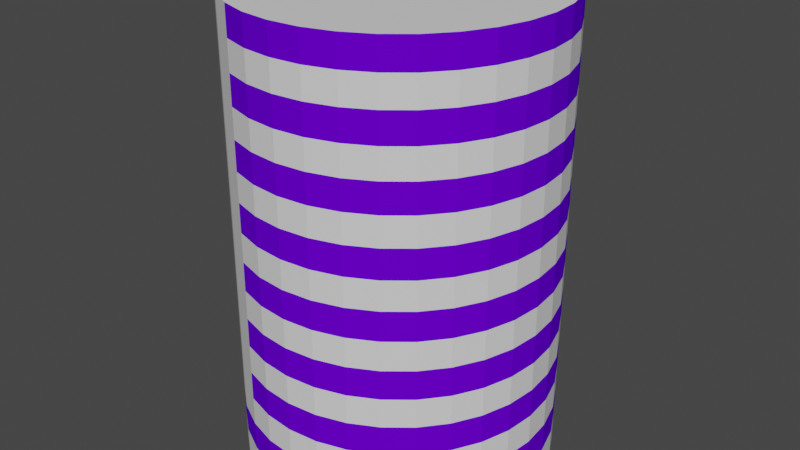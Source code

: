 # Source: tower1.blend  (saved by Blender 2.80.75; exported with 4.5.12 LTS)
import bpy
from mathutils import Matrix  # noqa: F401  (used for matrix-valued properties, if any)

bpy.ops.wm.read_factory_settings(use_empty=True)
scene = bpy.context.scene
scene.name = 'Scene'

# ---- collections
col_collection = bpy.data.collections.new('Collection'); scene.collection.children.link(col_collection)

# ---- materials (node trees are filled in below, after node groups)
mat_material_001 = bpy.data.materials.new('Material.001')
mat_material_001.use_transparent_shadow = False
mat_material_002 = bpy.data.materials.new('Material.002')
mat_material_002.use_transparent_shadow = False
mat_material_002.diffuse_color = (0.1311, 0.0, 0.8, 1.0)

# ---- material node trees
mat_material_001.use_nodes = True; mat_material_001.node_tree.nodes.clear()
_N = mat_material_001.node_tree.nodes; _L = mat_material_001.node_tree.links
n0 = _N.new('ShaderNodeOutputMaterial'); n0.name = 'Material Output'; n0.location = (300, 300)
n1 = _N.new('ShaderNodeBsdfPrincipled'); n1.name = 'Principled BSDF'; n1.location = (10, 300)
n1.distribution = 'GGX'
n1.subsurface_method = 'BURLEY'
n1.inputs[3].default_value = 1.45
n1.inputs[27].default_value = (0.0, 0.0, 0.0, 1.0)
n1.inputs[28].default_value = 1.0
_L.new(n1.outputs[0], n0.inputs[0])
n0.is_active_output = True

# ---- world
world_world = bpy.data.worlds.new('World'); scene.world = world_world
world_world.use_nodes = True; world_world.node_tree.nodes.clear()
_N = world_world.node_tree.nodes; _L = world_world.node_tree.links
n0 = _N.new('ShaderNodeOutputWorld'); n0.name = 'World Output'; n0.location = (300, 300)
n1 = _N.new('ShaderNodeBackground'); n1.name = 'Background'; n1.location = (10, 300)
n1.inputs[0].default_value = (0.05088, 0.05088, 0.05088, 1.0)
_L.new(n1.outputs[0], n0.inputs[0])
n0.is_active_output = True
world_world.color = (0.05088, 0.05088, 0.05088)
world_world.use_sun_shadow = False
world_world.sun_shadow_jitter_overblur = 0.0

# ---- meshes
me_cylinder = bpy.data.meshes.new('Cylinder')
me_cylinder.from_pydata([(0.0, 6.0, -9.0), (0.0, 6.0, 9.0), (1.171, 5.885, -9.0), (1.171, 5.885, 9.0), (2.296, 5.543, -9.0), (2.296, 5.543, 9.0), (3.333, 4.989, -9.0), (3.333, 4.989, 9.0), (4.243, 4.243, -9.0), (4.243, 4.243, 9.0), (4.989, 3.333, -9.0), (4.989, 3.333, 9.0), (5.543, 2.296, -9.0), (5.543, 2.296, 9.0), (5.885, 1.171, -9.0), (5.885, 1.171, 9.0), (6.0, 4.53e-07, -9.0), (6.0, 4.53e-07, 9.0), (5.885, -1.171, -9.0), (5.885, -1.171, 9.0), (5.543, -2.296, -9.0), (5.543, -2.296, 9.0), (4.989, -3.333, -9.0), (4.989, -3.333, 9.0), (4.243, -4.243, -9.0), (4.243, -4.243, 9.0), (3.333, -4.989, -9.0), (3.333, -4.989, 9.0), (2.296, -5.543, -9.0), (2.296, -5.543, 9.0), (1.171, -5.885, -9.0), (1.171, -5.885, 9.0), (-1.955e-06, -6.0, -9.0), (-1.955e-06, -6.0, 9.0), (-1.171, -5.885, -9.0), (-1.171, -5.885, 9.0), (-2.296, -5.543, -9.0), (-2.296, -5.543, 9.0), (-3.333, -4.989, -9.0), (-3.333, -4.989, 9.0), (-4.243, -4.243, -9.0), (-4.243, -4.243, 9.0), (-4.989, -3.333, -9.0), (-4.989, -3.333, 9.0), (-5.543, -2.296, -9.0), (-5.543, -2.296, 9.0), (-5.885, -1.171, -9.0), (-5.885, -1.171, 9.0), (-6.0, 5.794e-06, -9.0), (-6.0, 5.794e-06, 9.0), (-5.885, 1.171, -9.0), (-5.885, 1.171, 9.0), (-5.543, 2.296, -9.0), (-5.543, 2.296, 9.0), (-4.989, 3.333, -9.0), (-4.989, 3.333, 9.0), (-4.243, 4.243, -9.0), (-4.243, 4.243, 9.0), (-3.333, 4.989, -9.0), (-3.333, 4.989, 9.0), (-2.296, 5.543, -9.0), (-2.296, 5.543, 9.0), (-1.171, 5.885, -9.0), (-1.171, 5.885, 9.0), (0.0, 6.0, 0.0), (1.171, 5.885, 0.0), (2.296, 5.543, 0.0), (3.333, 4.989, 0.0), (4.243, 4.243, 0.0), (4.989, 3.333, 0.0), (5.543, 2.296, 0.0), (5.885, 1.171, 0.0), (6.0, 4.53e-07, 0.0), (5.885, -1.171, 0.0), (5.543, -2.296, 0.0), (4.989, -3.333, 0.0), (4.243, -4.243, 0.0), (3.333, -4.989, 0.0), (2.296, -5.543, 0.0), (1.171, -5.885, 0.0), (-1.955e-06, -6.0, 0.0), (-1.171, -5.885, 0.0), (-2.296, -5.543, 0.0), (-3.333, -4.989, 0.0), (-4.243, -4.243, 0.0), (-4.989, -3.333, 0.0), (-5.543, -2.296, 0.0), (-5.885, -1.171, 0.0), (-6.0, 5.794e-06, 0.0), (-5.885, 1.171, 0.0), (-5.543, 2.296, 0.0), (-4.989, 3.333, 0.0), (-4.243, 4.243, 0.0), (-3.333, 4.989, 0.0), (-2.296, 5.543, 0.0), (-1.171, 5.885, 0.0), (0.0, 6.0, 4.5), (1.171, 5.885, 4.5), (2.296, 5.543, 4.5), (3.333, 4.989, 4.5), (4.243, 4.243, 4.5), (4.989, 3.333, 4.5), (5.543, 2.296, 4.5), (5.885, 1.171, 4.5), (6.0, 4.53e-07, 4.5), (5.885, -1.171, 4.5), (5.543, -2.296, 4.5), (4.989, -3.333, 4.5), (4.243, -4.243, 4.5), (3.333, -4.989, 4.5), (2.296, -5.543, 4.5), (1.171, -5.885, 4.5), (-1.955e-06, -6.0, 4.5), (-1.171, -5.885, 4.5), (-2.296, -5.543, 4.5), (-3.333, -4.989, 4.5), (-4.243, -4.243, 4.5), (-4.989, -3.333, 4.5), (-5.543, -2.296, 4.5), (-5.885, -1.171, 4.5), (-6.0, 5.794e-06, 4.5), (-5.885, 1.171, 4.5), (-5.543, 2.296, 4.5), (-4.989, 3.333, 4.5), (-4.243, 4.243, 4.5), (-3.333, 4.989, 4.5), (-2.296, 5.543, 4.5), (-1.171, 5.885, 4.5), (0.0, 6.0, 6.75), (1.171, 5.885, 6.75), (2.296, 5.543, 6.75), (3.333, 4.989, 6.75), (4.243, 4.243, 6.75), (4.989, 3.333, 6.75), (5.543, 2.296, 6.75), (5.885, 1.171, 6.75), (6.0, 4.53e-07, 6.75), (5.885, -1.171, 6.75), (5.543, -2.296, 6.75), (4.989, -3.333, 6.75), (4.243, -4.243, 6.75), (3.333, -4.989, 6.75), (2.296, -5.543, 6.75), (1.171, -5.885, 6.75), (-1.955e-06, -6.0, 6.75), (-1.171, -5.885, 6.75), (-2.296, -5.543, 6.75), (-3.333, -4.989, 6.75), (-4.243, -4.243, 6.75), (-4.989, -3.333, 6.75), (-5.543, -2.296, 6.75), (-5.885, -1.171, 6.75), (-6.0, 5.794e-06, 6.75), (-5.885, 1.171, 6.75), (-5.543, 2.296, 6.75), (-4.989, 3.333, 6.75), (-4.243, 4.243, 6.75), (-3.333, 4.989, 6.75), (-2.296, 5.543, 6.75), (-1.171, 5.885, 6.75), (5.714, -1.733, -9.0), (5.714, -1.733, 9.0), (5.714, -1.733, 0.0), (5.714, -1.733, 4.5), (5.714, -1.733, 6.75), (0.0, 6.0, 7.875), (1.171, 5.885, 7.875), (2.296, 5.543, 7.875), (3.333, 4.989, 7.875), (4.243, 4.243, 7.875), (4.989, 3.333, 7.875), (5.543, 2.296, 7.875), (5.885, 1.171, 7.875), (6.0, 4.53e-07, 7.875), (5.885, -1.171, 7.875), (5.543, -2.296, 7.875), (4.989, -3.333, 7.875), (4.243, -4.243, 7.875), (3.333, -4.989, 7.875), (2.296, -5.543, 7.875), (1.171, -5.885, 7.875), (-1.955e-06, -6.0, 7.875), (-1.171, -5.885, 7.875), (-2.296, -5.543, 7.875), (-3.333, -4.989, 7.875), (-4.243, -4.243, 7.875), (-4.989, -3.333, 7.875), (-5.543, -2.296, 7.875), (-5.885, -1.171, 7.875), (-6.0, 5.794e-06, 7.875), (-5.885, 1.171, 7.875), (-5.543, 2.296, 7.875), (-4.989, 3.333, 7.875), (-4.243, 4.243, 7.875), (-3.333, 4.989, 7.875), (-2.296, 5.543, 7.875), (-1.171, 5.885, 7.875), (5.714, -1.733, 7.875), (1.171, 5.885, 5.625), (2.296, 5.543, 5.625), (3.333, 4.989, 5.625), (4.243, 4.243, 5.625), (4.989, 3.333, 5.625), (5.543, 2.296, 5.625), (5.885, 1.171, 5.625), (6.0, 4.53e-07, 5.625), (5.885, -1.171, 5.625), (5.543, -2.296, 5.625), (4.989, -3.333, 5.625), (4.243, -4.243, 5.625), (3.333, -4.989, 5.625), (2.296, -5.543, 5.625), (1.171, -5.885, 5.625), (-1.955e-06, -6.0, 5.625), (-1.171, -5.885, 5.625), (-2.296, -5.543, 5.625), (-3.333, -4.989, 5.625), (-4.243, -4.243, 5.625), (-4.989, -3.333, 5.625), (-5.543, -2.296, 5.625), (-5.885, -1.171, 5.625), (-6.0, 5.794e-06, 5.625), (-5.885, 1.171, 5.625), (-5.543, 2.296, 5.625), (-4.989, 3.333, 5.625), (-4.243, 4.243, 5.625), (-3.333, 4.989, 5.625), (-2.296, 5.543, 5.625), (-1.171, 5.885, 5.625), (0.0, 6.0, 5.625), (5.714, -1.733, 5.625), (1.171, 5.885, 2.25), (2.296, 5.543, 2.25), (3.333, 4.989, 2.25), (4.243, 4.243, 2.25), (4.989, 3.333, 2.25), (5.543, 2.296, 2.25), (5.885, 1.171, 2.25), (6.0, 4.53e-07, 2.25), (5.885, -1.171, 2.25), (5.543, -2.296, 2.25), (4.989, -3.333, 2.25), (4.243, -4.243, 2.25), (3.333, -4.989, 2.25), (2.296, -5.543, 2.25), (1.171, -5.885, 2.25), (-1.955e-06, -6.0, 2.25), (-1.171, -5.885, 2.25), (-2.296, -5.543, 2.25), (-3.333, -4.989, 2.25), (-4.243, -4.243, 2.25), (-4.989, -3.333, 2.25), (-5.543, -2.296, 2.25), (-5.885, -1.171, 2.25), (-6.0, 5.794e-06, 2.25), (-5.885, 1.171, 2.25), (-5.543, 2.296, 2.25), (-4.989, 3.333, 2.25), (-4.243, 4.243, 2.25), (-3.333, 4.989, 2.25), (-2.296, 5.543, 2.25), (-1.171, 5.885, 2.25), (0.0, 6.0, 2.25), (5.714, -1.733, 2.25), (0.0, 6.0, 3.375), (1.171, 5.885, 3.375), (2.296, 5.543, 3.375), (3.333, 4.989, 3.375), (4.243, 4.243, 3.375), (4.989, 3.333, 3.375), (5.543, 2.296, 3.375), (5.885, 1.171, 3.375), (6.0, 4.53e-07, 3.375), (5.885, -1.171, 3.375), (5.543, -2.296, 3.375), (4.989, -3.333, 3.375), (4.243, -4.243, 3.375), (3.333, -4.989, 3.375), (2.296, -5.543, 3.375), (1.171, -5.885, 3.375), (-1.955e-06, -6.0, 3.375), (-1.171, -5.885, 3.375), (-2.296, -5.543, 3.375), (-3.333, -4.989, 3.375), (-4.243, -4.243, 3.375), (-4.989, -3.333, 3.375), (-5.543, -2.296, 3.375), (-5.885, -1.171, 3.375), (-6.0, 5.794e-06, 3.375), (-5.885, 1.171, 3.375), (-5.543, 2.296, 3.375), (-4.989, 3.333, 3.375), (-4.243, 4.243, 3.375), (-3.333, 4.989, 3.375), (-2.296, 5.543, 3.375), (-1.171, 5.885, 3.375), (5.714, -1.733, 3.375), (1.171, 5.885, 1.125), (2.296, 5.543, 1.125), (3.333, 4.989, 1.125), (4.243, 4.243, 1.125), (4.989, 3.333, 1.125), (5.543, 2.296, 1.125), (5.885, 1.171, 1.125), (6.0, 4.53e-07, 1.125), (5.885, -1.171, 1.125), (5.543, -2.296, 1.125), (4.989, -3.333, 1.125), (4.243, -4.243, 1.125), (3.333, -4.989, 1.125), (2.296, -5.543, 1.125), (1.171, -5.885, 1.125), (-1.955e-06, -6.0, 1.125), (-1.171, -5.885, 1.125), (-2.296, -5.543, 1.125), (-3.333, -4.989, 1.125), (-4.243, -4.243, 1.125), (-4.989, -3.333, 1.125), (-5.543, -2.296, 1.125), (-5.885, -1.171, 1.125), (-6.0, 5.794e-06, 1.125), (-5.885, 1.171, 1.125), (-5.543, 2.296, 1.125), (-4.989, 3.333, 1.125), (-4.243, 4.243, 1.125), (-3.333, 4.989, 1.125), (-2.296, 5.543, 1.125), (-1.171, 5.885, 1.125), (5.714, -1.733, 1.125), (0.0, 6.0, 1.125), (1.171, 5.885, -4.5), (2.296, 5.543, -4.5), (3.333, 4.989, -4.5), (4.243, 4.243, -4.5), (4.989, 3.333, -4.5), (5.543, 2.296, -4.5), (5.885, 1.171, -4.5), (6.0, 4.53e-07, -4.5), (5.885, -1.171, -4.5), (5.543, -2.296, -4.5), (4.989, -3.333, -4.5), (4.243, -4.243, -4.5), (3.333, -4.989, -4.5), (2.296, -5.543, -4.5), (1.171, -5.885, -4.5), (-1.955e-06, -6.0, -4.5), (-1.171, -5.885, -4.5), (-2.296, -5.543, -4.5), (-3.333, -4.989, -4.5), (-4.243, -4.243, -4.5), (-4.989, -3.333, -4.5), (-5.543, -2.296, -4.5), (-5.885, -1.171, -4.5), (-6.0, 5.794e-06, -4.5), (-5.885, 1.171, -4.5), (-5.543, 2.296, -4.5), (-4.989, 3.333, -4.5), (-4.243, 4.243, -4.5), (-3.333, 4.989, -4.5), (-2.296, 5.543, -4.5), (-1.171, 5.885, -4.5), (0.0, 6.0, -4.5), (5.714, -1.733, -4.5), (0.0, 6.0, -2.25), (1.171, 5.885, -2.25), (2.296, 5.543, -2.25), (3.333, 4.989, -2.25), (4.243, 4.243, -2.25), (4.989, 3.333, -2.25), (5.543, 2.296, -2.25), (5.885, 1.171, -2.25), (6.0, 4.53e-07, -2.25), (5.885, -1.171, -2.25), (5.543, -2.296, -2.25), (4.989, -3.333, -2.25), (4.243, -4.243, -2.25), (3.333, -4.989, -2.25), (2.296, -5.543, -2.25), (1.171, -5.885, -2.25), (-1.955e-06, -6.0, -2.25), (-1.171, -5.885, -2.25), (-2.296, -5.543, -2.25), (-3.333, -4.989, -2.25), (-4.243, -4.243, -2.25), (-4.989, -3.333, -2.25), (-5.543, -2.296, -2.25), (-5.885, -1.171, -2.25), (-6.0, 5.794e-06, -2.25), (-5.885, 1.171, -2.25), (-5.543, 2.296, -2.25), (-4.989, 3.333, -2.25), (-4.243, 4.243, -2.25), (-3.333, 4.989, -2.25), (-2.296, 5.543, -2.25), (-1.171, 5.885, -2.25), (5.714, -1.733, -2.25), (0.0, 6.0, -1.125), (1.171, 5.885, -1.125), (2.296, 5.543, -1.125), (3.333, 4.989, -1.125), (4.243, 4.243, -1.125), (4.989, 3.333, -1.125), (5.543, 2.296, -1.125), (5.885, 1.171, -1.125), (6.0, 4.53e-07, -1.125), (5.885, -1.171, -1.125), (5.543, -2.296, -1.125), (4.989, -3.333, -1.125), (4.243, -4.243, -1.125), (3.333, -4.989, -1.125), (2.296, -5.543, -1.125), (1.171, -5.885, -1.125), (-1.955e-06, -6.0, -1.125), (-1.171, -5.885, -1.125), (-2.296, -5.543, -1.125), (-3.333, -4.989, -1.125), (-4.243, -4.243, -1.125), (-4.989, -3.333, -1.125), (-5.543, -2.296, -1.125), (-5.885, -1.171, -1.125), (-6.0, 5.794e-06, -1.125), (-5.885, 1.171, -1.125), (-5.543, 2.296, -1.125), (-4.989, 3.333, -1.125), (-4.243, 4.243, -1.125), (-3.333, 4.989, -1.125), (-2.296, 5.543, -1.125), (-1.171, 5.885, -1.125), (5.714, -1.733, -1.125), (1.171, 5.885, -3.375), (2.296, 5.543, -3.375), (3.333, 4.989, -3.375), (4.243, 4.243, -3.375), (4.989, 3.333, -3.375), (5.543, 2.296, -3.375), (5.885, 1.171, -3.375), (6.0, 4.53e-07, -3.375), (5.885, -1.171, -3.375), (5.543, -2.296, -3.375), (4.989, -3.333, -3.375), (4.243, -4.243, -3.375), (3.333, -4.989, -3.375), (2.296, -5.543, -3.375), (1.171, -5.885, -3.375), (-1.955e-06, -6.0, -3.375), (-1.171, -5.885, -3.375), (-2.296, -5.543, -3.375), (-3.333, -4.989, -3.375), (-4.243, -4.243, -3.375), (-4.989, -3.333, -3.375), (-5.543, -2.296, -3.375), (-5.885, -1.171, -3.375), (-6.0, 5.794e-06, -3.375), (-5.885, 1.171, -3.375), (-5.543, 2.296, -3.375), (-4.989, 3.333, -3.375), (-4.243, 4.243, -3.375), (-3.333, 4.989, -3.375), (-2.296, 5.543, -3.375), (-1.171, 5.885, -3.375), (5.714, -1.733, -3.375), (0.0, 6.0, -3.375), (1.171, 5.885, -6.75), (2.296, 5.543, -6.75), (3.333, 4.989, -6.75), (4.243, 4.243, -6.75), (4.989, 3.333, -6.75), (5.543, 2.296, -6.75), (5.885, 1.171, -6.75), (6.0, 4.53e-07, -6.75), (5.885, -1.171, -6.75), (5.543, -2.296, -6.75), (4.989, -3.333, -6.75), (4.243, -4.243, -6.75), (3.333, -4.989, -6.75), (2.296, -5.543, -6.75), (1.171, -5.885, -6.75), (-1.955e-06, -6.0, -6.75), (-1.171, -5.885, -6.75), (-2.296, -5.543, -6.75), (-3.333, -4.989, -6.75), (-4.243, -4.243, -6.75), (-4.989, -3.333, -6.75), (-5.543, -2.296, -6.75), (-5.885, -1.171, -6.75), (-6.0, 5.794e-06, -6.75), (-5.885, 1.171, -6.75), (-5.543, 2.296, -6.75), (-4.989, 3.333, -6.75), (-4.243, 4.243, -6.75), (-3.333, 4.989, -6.75), (-2.296, 5.543, -6.75), (-1.171, 5.885, -6.75), (5.714, -1.733, -6.75), (0.0, 6.0, -6.75), (0.0, 6.0, -5.625), (1.171, 5.885, -5.625), (2.296, 5.543, -5.625), (3.333, 4.989, -5.625), (4.243, 4.243, -5.625), (4.989, 3.333, -5.625), (5.543, 2.296, -5.625), (5.885, 1.171, -5.625), (6.0, 4.53e-07, -5.625), (5.885, -1.171, -5.625), (5.543, -2.296, -5.625), (4.989, -3.333, -5.625), (4.243, -4.243, -5.625), (3.333, -4.989, -5.625), (2.296, -5.543, -5.625), (1.171, -5.885, -5.625), (-1.955e-06, -6.0, -5.625), (-1.171, -5.885, -5.625), (-2.296, -5.543, -5.625), (-3.333, -4.989, -5.625), (-4.243, -4.243, -5.625), (-4.989, -3.333, -5.625), (-5.543, -2.296, -5.625), (-5.885, -1.171, -5.625), (-6.0, 5.794e-06, -5.625), (-5.885, 1.171, -5.625), (-5.543, 2.296, -5.625), (-4.989, 3.333, -5.625), (-4.243, 4.243, -5.625), (-3.333, 4.989, -5.625), (-2.296, 5.543, -5.625), (-1.171, 5.885, -5.625), (5.714, -1.733, -5.625), (1.171, 5.885, -7.875), (2.296, 5.543, -7.875), (3.333, 4.989, -7.875), (4.243, 4.243, -7.875), (4.989, 3.333, -7.875), (5.543, 2.296, -7.875), (5.885, 1.171, -7.875), (6.0, 4.53e-07, -7.875), (5.885, -1.171, -7.875), (5.543, -2.296, -7.875), (4.989, -3.333, -7.875), (4.243, -4.243, -7.875), (3.333, -4.989, -7.875), (2.296, -5.543, -7.875), (1.171, -5.885, -7.875), (-1.955e-06, -6.0, -7.875), (-1.171, -5.885, -7.875), (-2.296, -5.543, -7.875), (-3.333, -4.989, -7.875), (-4.243, -4.243, -7.875), (-4.989, -3.333, -7.875), (-5.543, -2.296, -7.875), (-5.885, -1.171, -7.875), (-6.0, 5.794e-06, -7.875), (-5.885, 1.171, -7.875), (-5.543, 2.296, -7.875), (-4.989, 3.333, -7.875), (-4.243, 4.243, -7.875), (-3.333, 4.989, -7.875), (-2.296, 5.543, -7.875), (-1.171, 5.885, -7.875), (5.714, -1.733, -7.875), (0.0, 6.0, -7.875)], [], [(165, 1, 3, 166), (166, 3, 5, 167), (167, 5, 7, 168), (168, 7, 9, 169), (169, 9, 11, 170), (170, 11, 13, 171), (171, 13, 15, 172), (172, 15, 17, 173), (173, 17, 19, 174), (197, 161, 21, 175), (175, 21, 23, 176), (176, 23, 25, 177), (177, 25, 27, 178), (178, 27, 29, 179), (179, 29, 31, 180), (180, 31, 33, 181), (181, 33, 35, 182), (182, 35, 37, 183), (183, 37, 39, 184), (184, 39, 41, 185), (185, 41, 43, 186), (186, 43, 45, 187), (187, 45, 47, 188), (188, 47, 49, 189), (189, 49, 51, 190), (190, 51, 53, 191), (191, 53, 55, 192), (192, 55, 57, 193), (193, 57, 59, 194), (194, 59, 61, 195), (3, 1, 63, 61, 59, 57, 55, 53, 51, 49, 47, 45, 43, 41, 39, 37, 35, 33, 31, 29, 27, 25, 23, 21, 161, 19, 17, 15, 13, 11, 9, 7, 5), (195, 61, 63, 196), (196, 63, 1, 165), (0, 2, 4, 6, 8, 10, 12, 14, 16, 18, 160, 20, 22, 24, 26, 28, 30, 32, 34, 36, 38, 40, 42, 44, 46, 48, 50, 52, 54, 56, 58, 60, 62), (427, 95, 64, 396), (426, 94, 95, 427), (425, 93, 94, 426), (424, 92, 93, 425), (423, 91, 92, 424), (422, 90, 91, 423), (421, 89, 90, 422), (420, 88, 89, 421), (419, 87, 88, 420), (418, 86, 87, 419), (417, 85, 86, 418), (416, 84, 85, 417), (415, 83, 84, 416), (414, 82, 83, 415), (413, 81, 82, 414), (412, 80, 81, 413), (411, 79, 80, 412), (410, 78, 79, 411), (409, 77, 78, 410), (408, 76, 77, 409), (407, 75, 76, 408), (406, 74, 75, 407), (428, 162, 74, 406), (404, 72, 73, 405), (403, 71, 72, 404), (402, 70, 71, 403), (401, 69, 70, 402), (400, 68, 69, 401), (399, 67, 68, 400), (398, 66, 67, 399), (397, 65, 66, 398), (396, 64, 65, 397), (295, 127, 96, 264), (294, 126, 127, 295), (293, 125, 126, 294), (292, 124, 125, 293), (291, 123, 124, 292), (290, 122, 123, 291), (289, 121, 122, 290), (288, 120, 121, 289), (287, 119, 120, 288), (286, 118, 119, 287), (285, 117, 118, 286), (284, 116, 117, 285), (283, 115, 116, 284), (282, 114, 115, 283), (281, 113, 114, 282), (280, 112, 113, 281), (279, 111, 112, 280), (278, 110, 111, 279), (277, 109, 110, 278), (276, 108, 109, 277), (275, 107, 108, 276), (274, 106, 107, 275), (296, 163, 106, 274), (272, 104, 105, 273), (271, 103, 104, 272), (270, 102, 103, 271), (269, 101, 102, 270), (268, 100, 101, 269), (267, 99, 100, 268), (266, 98, 99, 267), (265, 97, 98, 266), (264, 96, 97, 265), (228, 159, 128, 229), (227, 158, 159, 228), (226, 157, 158, 227), (225, 156, 157, 226), (224, 155, 156, 225), (223, 154, 155, 224), (222, 153, 154, 223), (221, 152, 153, 222), (220, 151, 152, 221), (219, 150, 151, 220), (218, 149, 150, 219), (217, 148, 149, 218), (216, 147, 148, 217), (215, 146, 147, 216), (214, 145, 146, 215), (213, 144, 145, 214), (212, 143, 144, 213), (211, 142, 143, 212), (210, 141, 142, 211), (209, 140, 141, 210), (208, 139, 140, 209), (207, 138, 139, 208), (230, 164, 138, 207), (205, 136, 137, 206), (204, 135, 136, 205), (203, 134, 135, 204), (202, 133, 134, 203), (201, 132, 133, 202), (200, 131, 132, 201), (199, 130, 131, 200), (198, 129, 130, 199), (229, 128, 129, 198), (206, 137, 164, 230), (273, 105, 163, 296), (405, 73, 162, 428), (174, 19, 161, 197), (137, 174, 197, 164), (159, 196, 165, 128), (158, 195, 196, 159), (157, 194, 195, 158), (156, 193, 194, 157), (155, 192, 193, 156), (154, 191, 192, 155), (153, 190, 191, 154), (152, 189, 190, 153), (151, 188, 189, 152), (150, 187, 188, 151), (149, 186, 187, 150), (148, 185, 186, 149), (147, 184, 185, 148), (146, 183, 184, 147), (145, 182, 183, 146), (144, 181, 182, 145), (143, 180, 181, 144), (142, 179, 180, 143), (141, 178, 179, 142), (140, 177, 178, 141), (139, 176, 177, 140), (138, 175, 176, 139), (164, 197, 175, 138), (136, 173, 174, 137), (135, 172, 173, 136), (134, 171, 172, 135), (133, 170, 171, 134), (132, 169, 170, 133), (131, 168, 169, 132), (130, 167, 168, 131), (129, 166, 167, 130), (128, 165, 166, 129), (105, 206, 230, 163), (96, 229, 198, 97), (97, 198, 199, 98), (98, 199, 200, 99), (99, 200, 201, 100), (100, 201, 202, 101), (101, 202, 203, 102), (102, 203, 204, 103), (103, 204, 205, 104), (104, 205, 206, 105), (163, 230, 207, 106), (106, 207, 208, 107), (107, 208, 209, 108), (108, 209, 210, 109), (109, 210, 211, 110), (110, 211, 212, 111), (111, 212, 213, 112), (112, 213, 214, 113), (113, 214, 215, 114), (114, 215, 216, 115), (115, 216, 217, 116), (116, 217, 218, 117), (117, 218, 219, 118), (118, 219, 220, 119), (119, 220, 221, 120), (120, 221, 222, 121), (121, 222, 223, 122), (122, 223, 224, 123), (123, 224, 225, 124), (124, 225, 226, 125), (125, 226, 227, 126), (126, 227, 228, 127), (127, 228, 229, 96), (305, 239, 263, 328), (329, 262, 231, 297), (297, 231, 232, 298), (298, 232, 233, 299), (299, 233, 234, 300), (300, 234, 235, 301), (301, 235, 236, 302), (302, 236, 237, 303), (303, 237, 238, 304), (304, 238, 239, 305), (328, 263, 240, 306), (306, 240, 241, 307), (307, 241, 242, 308), (308, 242, 243, 309), (309, 243, 244, 310), (310, 244, 245, 311), (311, 245, 246, 312), (312, 246, 247, 313), (313, 247, 248, 314), (314, 248, 249, 315), (315, 249, 250, 316), (316, 250, 251, 317), (317, 251, 252, 318), (318, 252, 253, 319), (319, 253, 254, 320), (320, 254, 255, 321), (321, 255, 256, 322), (322, 256, 257, 323), (323, 257, 258, 324), (324, 258, 259, 325), (325, 259, 260, 326), (326, 260, 261, 327), (327, 261, 262, 329), (239, 273, 296, 263), (262, 264, 265, 231), (231, 265, 266, 232), (232, 266, 267, 233), (233, 267, 268, 234), (234, 268, 269, 235), (235, 269, 270, 236), (236, 270, 271, 237), (237, 271, 272, 238), (238, 272, 273, 239), (263, 296, 274, 240), (240, 274, 275, 241), (241, 275, 276, 242), (242, 276, 277, 243), (243, 277, 278, 244), (244, 278, 279, 245), (245, 279, 280, 246), (246, 280, 281, 247), (247, 281, 282, 248), (248, 282, 283, 249), (249, 283, 284, 250), (250, 284, 285, 251), (251, 285, 286, 252), (252, 286, 287, 253), (253, 287, 288, 254), (254, 288, 289, 255), (255, 289, 290, 256), (256, 290, 291, 257), (257, 291, 292, 258), (258, 292, 293, 259), (259, 293, 294, 260), (260, 294, 295, 261), (261, 295, 264, 262), (95, 327, 329, 64), (94, 326, 327, 95), (93, 325, 326, 94), (92, 324, 325, 93), (91, 323, 324, 92), (90, 322, 323, 91), (89, 321, 322, 90), (88, 320, 321, 89), (87, 319, 320, 88), (86, 318, 319, 87), (85, 317, 318, 86), (84, 316, 317, 85), (83, 315, 316, 84), (82, 314, 315, 83), (81, 313, 314, 82), (80, 312, 313, 81), (79, 311, 312, 80), (78, 310, 311, 79), (77, 309, 310, 78), (76, 308, 309, 77), (75, 307, 308, 76), (74, 306, 307, 75), (162, 328, 306, 74), (72, 304, 305, 73), (71, 303, 304, 72), (70, 302, 303, 71), (69, 301, 302, 70), (68, 300, 301, 69), (67, 299, 300, 68), (66, 298, 299, 67), (65, 297, 298, 66), (64, 329, 297, 65), (73, 305, 328, 162), (504, 338, 362, 527), (495, 361, 330, 496), (496, 330, 331, 497), (497, 331, 332, 498), (498, 332, 333, 499), (499, 333, 334, 500), (500, 334, 335, 501), (501, 335, 336, 502), (502, 336, 337, 503), (503, 337, 338, 504), (527, 362, 339, 505), (505, 339, 340, 506), (506, 340, 341, 507), (507, 341, 342, 508), (508, 342, 343, 509), (509, 343, 344, 510), (510, 344, 345, 511), (511, 345, 346, 512), (512, 346, 347, 513), (513, 347, 348, 514), (514, 348, 349, 515), (515, 349, 350, 516), (516, 350, 351, 517), (517, 351, 352, 518), (518, 352, 353, 519), (519, 353, 354, 520), (520, 354, 355, 521), (521, 355, 356, 522), (522, 356, 357, 523), (523, 357, 358, 524), (524, 358, 359, 525), (525, 359, 360, 526), (526, 360, 361, 495), (437, 372, 395, 460), (461, 363, 364, 429), (429, 364, 365, 430), (430, 365, 366, 431), (431, 366, 367, 432), (432, 367, 368, 433), (433, 368, 369, 434), (434, 369, 370, 435), (435, 370, 371, 436), (436, 371, 372, 437), (460, 395, 373, 438), (438, 373, 374, 439), (439, 374, 375, 440), (440, 375, 376, 441), (441, 376, 377, 442), (442, 377, 378, 443), (443, 378, 379, 444), (444, 379, 380, 445), (445, 380, 381, 446), (446, 381, 382, 447), (447, 382, 383, 448), (448, 383, 384, 449), (449, 384, 385, 450), (450, 385, 386, 451), (451, 386, 387, 452), (452, 387, 388, 453), (453, 388, 389, 454), (454, 389, 390, 455), (455, 390, 391, 456), (456, 391, 392, 457), (457, 392, 393, 458), (458, 393, 394, 459), (459, 394, 363, 461), (372, 405, 428, 395), (363, 396, 397, 364), (364, 397, 398, 365), (365, 398, 399, 366), (366, 399, 400, 367), (367, 400, 401, 368), (368, 401, 402, 369), (369, 402, 403, 370), (370, 403, 404, 371), (371, 404, 405, 372), (395, 428, 406, 373), (373, 406, 407, 374), (374, 407, 408, 375), (375, 408, 409, 376), (376, 409, 410, 377), (377, 410, 411, 378), (378, 411, 412, 379), (379, 412, 413, 380), (380, 413, 414, 381), (381, 414, 415, 382), (382, 415, 416, 383), (383, 416, 417, 384), (384, 417, 418, 385), (385, 418, 419, 386), (386, 419, 420, 387), (387, 420, 421, 388), (388, 421, 422, 389), (389, 422, 423, 390), (390, 423, 424, 391), (391, 424, 425, 392), (392, 425, 426, 393), (393, 426, 427, 394), (394, 427, 396, 363), (360, 459, 461, 361), (359, 458, 459, 360), (358, 457, 458, 359), (357, 456, 457, 358), (356, 455, 456, 357), (355, 454, 455, 356), (354, 453, 454, 355), (353, 452, 453, 354), (352, 451, 452, 353), (351, 450, 451, 352), (350, 449, 450, 351), (349, 448, 449, 350), (348, 447, 448, 349), (347, 446, 447, 348), (346, 445, 446, 347), (345, 444, 445, 346), (344, 443, 444, 345), (343, 442, 443, 344), (342, 441, 442, 343), (341, 440, 441, 342), (340, 439, 440, 341), (339, 438, 439, 340), (362, 460, 438, 339), (337, 436, 437, 338), (336, 435, 436, 337), (335, 434, 435, 336), (334, 433, 434, 335), (333, 432, 433, 334), (332, 431, 432, 333), (331, 430, 431, 332), (330, 429, 430, 331), (361, 461, 429, 330), (338, 437, 460, 362), (558, 492, 494, 560), (557, 491, 492, 558), (556, 490, 491, 557), (555, 489, 490, 556), (554, 488, 489, 555), (553, 487, 488, 554), (552, 486, 487, 553), (551, 485, 486, 552), (550, 484, 485, 551), (549, 483, 484, 550), (548, 482, 483, 549), (547, 481, 482, 548), (546, 480, 481, 547), (545, 479, 480, 546), (544, 478, 479, 545), (543, 477, 478, 544), (542, 476, 477, 543), (541, 475, 476, 542), (540, 474, 475, 541), (539, 473, 474, 540), (538, 472, 473, 539), (537, 471, 472, 538), (559, 493, 471, 537), (535, 469, 470, 536), (534, 468, 469, 535), (533, 467, 468, 534), (532, 466, 467, 533), (531, 465, 466, 532), (530, 464, 465, 531), (529, 463, 464, 530), (528, 462, 463, 529), (560, 494, 462, 528), (536, 470, 493, 559), (492, 526, 495, 494), (491, 525, 526, 492), (490, 524, 525, 491), (489, 523, 524, 490), (488, 522, 523, 489), (487, 521, 522, 488), (486, 520, 521, 487), (485, 519, 520, 486), (484, 518, 519, 485), (483, 517, 518, 484), (482, 516, 517, 483), (481, 515, 516, 482), (480, 514, 515, 481), (479, 513, 514, 480), (478, 512, 513, 479), (477, 511, 512, 478), (476, 510, 511, 477), (475, 509, 510, 476), (474, 508, 509, 475), (473, 507, 508, 474), (472, 506, 507, 473), (471, 505, 506, 472), (493, 527, 505, 471), (469, 503, 504, 470), (468, 502, 503, 469), (467, 501, 502, 468), (466, 500, 501, 467), (465, 499, 500, 466), (464, 498, 499, 465), (463, 497, 498, 464), (462, 496, 497, 463), (494, 495, 496, 462), (470, 504, 527, 493), (18, 536, 559, 160), (0, 560, 528, 2), (2, 528, 529, 4), (4, 529, 530, 6), (6, 530, 531, 8), (8, 531, 532, 10), (10, 532, 533, 12), (12, 533, 534, 14), (14, 534, 535, 16), (16, 535, 536, 18), (160, 559, 537, 20), (20, 537, 538, 22), (22, 538, 539, 24), (24, 539, 540, 26), (26, 540, 541, 28), (28, 541, 542, 30), (30, 542, 543, 32), (32, 543, 544, 34), (34, 544, 545, 36), (36, 545, 546, 38), (38, 546, 547, 40), (40, 547, 548, 42), (42, 548, 549, 44), (44, 549, 550, 46), (46, 550, 551, 48), (48, 551, 552, 50), (50, 552, 553, 52), (52, 553, 554, 54), (54, 554, 555, 56), (56, 555, 556, 58), (58, 556, 557, 60), (60, 557, 558, 62), (62, 558, 560, 0)])
me_cylinder.polygons.foreach_set('material_index', [1, 1, 1, 1, 1, 1, 1, 1, 1, 1, 1, 1, 1, 1, 1, 1, 1, 1, 0, 0, 0, 0, 0, 0, 0, 0, 0, 0, 0, 0, 0, 1, 1, 0, 1, 1, 0, 0, 0, 0, 0, 0, 0, 0, 0, 0, 0, 0, 1, 1, 1, 1, 1, 1, 1, 1, 1, 1, 1, 1, 1, 1, 1, 1, 1, 1, 1, 1, 0, 0, 0, 0, 0, 0, 0, 0, 0, 0, 0, 0, 1, 1, 1, 1, 1, 1, 1, 1, 1, 1, 1, 1, 1, 1, 1, 1, 1, 1, 1, 1, 0, 0, 0, 0, 0, 0, 0, 0, 0, 0, 0, 0, 1, 1, 1, 1, 1, 1, 1, 1, 1, 1, 1, 1, 1, 1, 1, 1, 1, 1, 1, 1, 1, 1, 0, 0, 0, 0, 0, 0, 0, 0, 0, 0, 0, 0, 0, 0, 0, 0, 0, 0, 0, 0, 0, 0, 0, 0, 0, 0, 0, 0, 0, 0, 0, 0, 0, 0, 0, 0, 0, 0, 0, 0, 0, 0, 0, 0, 0, 0, 0, 0, 0, 0, 0, 0, 0, 0, 0, 0, 0, 0, 0, 0, 0, 0, 0, 0, 0, 0, 1, 1, 1, 1, 1, 1, 1, 1, 1, 1, 1, 1, 1, 1, 1, 1, 1, 1, 1, 0, 0, 0, 0, 0, 0, 0, 0, 0, 0, 0, 0, 1, 1, 0, 0, 0, 0, 0, 0, 0, 0, 0, 0, 0, 0, 0, 0, 0, 0, 0, 0, 0, 0, 0, 0, 0, 0, 0, 0, 0, 0, 0, 0, 0, 0, 0, 0, 0, 0, 0, 0, 0, 0, 0, 0, 0, 0, 0, 0, 0, 0, 0, 0, 0, 0, 0, 0, 0, 0, 0, 0, 0, 0, 0, 0, 0, 0, 0, 0, 1, 1, 1, 1, 1, 1, 1, 1, 1, 1, 1, 1, 1, 1, 1, 1, 1, 1, 1, 0, 0, 0, 0, 0, 0, 0, 0, 0, 0, 0, 0, 1, 1, 1, 1, 1, 1, 1, 1, 1, 1, 1, 1, 1, 1, 1, 1, 1, 1, 1, 1, 1, 0, 0, 0, 0, 0, 0, 0, 0, 0, 0, 0, 0, 1, 1, 0, 0, 0, 0, 0, 0, 0, 0, 0, 0, 0, 0, 0, 0, 0, 0, 0, 0, 0, 0, 0, 0, 0, 0, 0, 0, 0, 0, 0, 0, 0, 0, 0, 0, 0, 0, 0, 0, 0, 0, 0, 0, 0, 0, 0, 0, 0, 0, 0, 0, 0, 0, 0, 0, 0, 0, 0, 0, 0, 0, 0, 0, 0, 0, 0, 0, 1, 1, 1, 1, 1, 1, 1, 1, 1, 1, 1, 1, 1, 1, 1, 1, 1, 1, 1, 1, 1, 1, 1, 1, 1, 1, 1, 1, 1, 1, 1, 1, 1, 0, 0, 0, 0, 0, 0, 0, 0, 0, 0, 0, 0, 0, 0, 0, 0, 0, 0, 0, 0, 0, 0, 0, 0, 0, 0, 0, 0, 0, 0, 0, 0, 0, 0, 0, 0, 0, 0, 0, 0, 0, 0, 0, 0, 0, 0, 0, 0, 0, 0, 0, 0, 0, 0, 0, 0, 0, 0, 0, 0, 0, 0, 0, 0, 0, 0])
_uv = me_cylinder.uv_layers.new(name='UVMap')
_uv.uv.foreach_set('vector', [1.0, 0.9688, 1.0, 1.0, 0.9688, 1.0, 0.9688, 0.9688, 0.9688, 0.9688, 0.9688, 1.0, 0.9375, 1.0, 0.9375, 0.9688, 0.9375, 0.9688, 0.9375, 1.0, 0.9062, 1.0, 0.9062, 0.9688, 0.9062, 0.9688, 0.9062, 1.0, 0.875, 1.0, 0.875, 0.9688, 0.875, 0.9688, 0.875, 1.0, 0.8438, 1.0, 0.8438, 0.9688, 0.8438, 0.9688, 0.8438, 1.0, 0.8125, 1.0, 0.8125, 0.9688, 0.8125, 0.9688, 0.8125, 1.0, 0.7812, 1.0, 0.7812, 0.9688, 0.7812, 0.9688, 0.7812, 1.0, 0.75, 1.0, 0.75, 0.9688, 0.75, 0.9688, 0.75, 1.0, 0.7188, 1.0, 0.7188, 0.9688, 0.7031, 0.9688, 0.7031, 1.0, 0.6875, 1.0, 0.6875, 0.9688, 0.6875, 0.9688, 0.6875, 1.0, 0.6562, 1.0, 0.6562, 0.9688, 0.6562, 0.9688, 0.6562, 1.0, 0.625, 1.0, 0.625, 0.9688, 0.625, 0.9688, 0.625, 1.0, 0.5938, 1.0, 0.5938, 0.9688, 0.5938, 0.9688, 0.5938, 1.0, 0.5625, 1.0, 0.5625, 0.9688, 0.5625, 0.9688, 0.5625, 1.0, 0.5312, 1.0, 0.5312, 0.9688, 0.5312, 0.9688, 0.5312, 1.0, 0.5, 1.0, 0.5, 0.9688, 0.5, 0.9688, 0.5, 1.0, 0.4688, 1.0, 0.4688, 0.9688, 0.4688, 0.9688, 0.4688, 1.0, 0.4375, 1.0, 0.4375, 0.9688, 0.4375, 0.9688, 0.4375, 1.0, 0.4062, 1.0, 0.4062, 0.9688, 0.4062, 0.9688, 0.4062, 1.0, 0.375, 1.0, 0.375, 0.9688, 0.375, 0.9688, 0.375, 1.0, 0.3438, 1.0, 0.3438, 0.9688, 0.3438, 0.9688, 0.3438, 1.0, 0.3125, 1.0, 0.3125, 0.9688, 0.3125, 0.9688, 0.3125, 1.0, 0.2812, 1.0, 0.2812, 0.9688, 0.2812, 0.9688, 0.2812, 1.0, 0.25, 1.0, 0.25, 0.9688, 0.25, 0.9688, 0.25, 1.0, 0.2188, 1.0, 0.2188, 0.9688, 0.2188, 0.9688, 0.2188, 1.0, 0.1875, 1.0, 0.1875, 0.9688, 0.1875, 0.9688, 0.1875, 1.0, 0.1562, 1.0, 0.1562, 0.9688, 0.1562, 0.9688, 0.1562, 1.0, 0.125, 1.0, 0.125, 0.9688, 0.125, 0.9688, 0.125, 1.0, 0.09375, 1.0, 0.09375, 0.9688, 0.09375, 0.9688, 0.09375, 1.0, 0.0625, 1.0, 0.0625, 0.9688, 0.2968, 0.4854, 0.25, 0.49, 0.2032, 0.4854, 0.1582, 0.4717, 0.1167, 0.4496, 0.08029, 0.4197, 0.05045, 0.3833, 0.02827, 0.3418, 0.01461, 0.2968, 0.01, 0.25, 0.01461, 0.2032, 0.02827, 0.1582, 0.05045, 0.1167, 0.08029, 0.08029, 0.1167, 0.05045, 0.1582, 0.02827, 0.2032, 0.01461, 0.25, 0.01, 0.2968, 0.01461, 0.3418, 0.02827, 0.3833, 0.05045, 0.4197, 0.08029, 0.4496, 0.1167, 0.4717, 0.1582, 0.4786, 0.1807, 0.4854, 0.2032, 0.49, 0.25, 0.4854, 0.2968, 0.4717, 0.3418, 0.4496, 0.3833, 0.4197, 0.4197, 0.3833, 0.4496, 0.3418, 0.4717, 0.0625, 0.9688, 0.0625, 1.0, 0.03125, 1.0, 0.03125, 0.9688, 0.03125, 0.9688, 0.03125, 1.0, 0.0, 1.0, 0.0, 0.9688, 0.75, 0.49, 0.7968, 0.4854, 0.8418, 0.4717, 0.8833, 0.4496, 0.9197, 0.4197, 0.9496, 0.3833, 0.9717, 0.3418, 0.9854, 0.2968, 0.99, 0.25, 0.9854, 0.2032, 0.9786, 0.1807, 0.9717, 0.1582, 0.9496, 0.1167, 0.9197, 0.08029, 0.8833, 0.05045, 0.8418, 0.02827, 0.7968, 0.01461, 0.75, 0.01, 0.7032, 0.01461, 0.6582, 0.02827, 0.6167, 0.05045, 0.5803, 0.08029, 0.5504, 0.1167, 0.5283, 0.1582, 0.5146, 0.2032, 0.51, 0.25, 0.5146, 0.2968, 0.5283, 0.3418, 0.5504, 0.3833, 0.5803, 0.4197, 0.6167, 0.4496, 0.6582, 0.4717, 0.7032, 0.4854, 0.03125, 0.7188, 0.03125, 0.75, 0.0, 0.75, 0.0, 0.7188, 0.0625, 0.7188, 0.0625, 0.75, 0.03125, 0.75, 0.03125, 0.7188, 0.09375, 0.7188, 0.09375, 0.75, 0.0625, 0.75, 0.0625, 0.7188, 0.125, 0.7188, 0.125, 0.75, 0.09375, 0.75, 0.09375, 0.7188, 0.1562, 0.7188, 0.1562, 0.75, 0.125, 0.75, 0.125, 0.7188, 0.1875, 0.7188, 0.1875, 0.75, 0.1562, 0.75, 0.1562, 0.7188, 0.2188, 0.7188, 0.2188, 0.75, 0.1875, 0.75, 0.1875, 0.7188, 0.25, 0.7188, 0.25, 0.75, 0.2188, 0.75, 0.2188, 0.7188, 0.2812, 0.7188, 0.2812, 0.75, 0.25, 0.75, 0.25, 0.7188, 0.3125, 0.7188, 0.3125, 0.75, 0.2812, 0.75, 0.2812, 0.7188, 0.3438, 0.7188, 0.3438, 0.75, 0.3125, 0.75, 0.3125, 0.7188, 0.375, 0.7188, 0.375, 0.75, 0.3438, 0.75, 0.3438, 0.7188, 0.4062, 0.7188, 0.4062, 0.75, 0.375, 0.75, 0.375, 0.7188, 0.4375, 0.7188, 0.4375, 0.75, 0.4062, 0.75, 0.4062, 0.7188, 0.4688, 0.7188, 0.4688, 0.75, 0.4375, 0.75, 0.4375, 0.7188, 0.5, 0.7188, 0.5, 0.75, 0.4688, 0.75, 0.4688, 0.7188, 0.5312, 0.7188, 0.5312, 0.75, 0.5, 0.75, 0.5, 0.7188, 0.5625, 0.7188, 0.5625, 0.75, 0.5312, 0.75, 0.5312, 0.7188, 0.5938, 0.7188, 0.5938, 0.75, 0.5625, 0.75, 0.5625, 0.7188, 0.625, 0.7188, 0.625, 0.75, 0.5938, 0.75, 0.5938, 0.7188, 0.6562, 0.7188, 0.6562, 0.75, 0.625, 0.75, 0.625, 0.7188, 0.6875, 0.7188, 0.6875, 0.75, 0.6562, 0.75, 0.6562, 0.7188, 0.7031, 0.7188, 0.7031, 0.75, 0.6875, 0.75, 0.6875, 0.7188, 0.75, 0.7188, 0.75, 0.75, 0.7188, 0.75, 0.7188, 0.7188, 0.7812, 0.7188, 0.7812, 0.75, 0.75, 0.75, 0.75, 0.7188, 0.8125, 0.7188, 0.8125, 0.75, 0.7812, 0.75, 0.7812, 0.7188, 0.8438, 0.7188, 0.8438, 0.75, 0.8125, 0.75, 0.8125, 0.7188, 0.875, 0.7188, 0.875, 0.75, 0.8438, 0.75, 0.8438, 0.7188, 0.9062, 0.7188, 0.9062, 0.75, 0.875, 0.75, 0.875, 0.7188, 0.9375, 0.7188, 0.9375, 0.75, 0.9062, 0.75, 0.9062, 0.7188, 0.9688, 0.7188, 0.9688, 0.75, 0.9375, 0.75, 0.9375, 0.7188, 1.0, 0.7188, 1.0, 0.75, 0.9688, 0.75, 0.9688, 0.7188, 0.03125, 0.8438, 0.03125, 0.875, 0.0, 0.875, 0.0, 0.8438, 0.0625, 0.8438, 0.0625, 0.875, 0.03125, 0.875, 0.03125, 0.8438, 0.09375, 0.8438, 0.09375, 0.875, 0.0625, 0.875, 0.0625, 0.8438, 0.125, 0.8438, 0.125, 0.875, 0.09375, 0.875, 0.09375, 0.8438, 0.1562, 0.8438, 0.1562, 0.875, 0.125, 0.875, 0.125, 0.8438, 0.1875, 0.8438, 0.1875, 0.875, 0.1562, 0.875, 0.1562, 0.8438, 0.2188, 0.8438, 0.2188, 0.875, 0.1875, 0.875, 0.1875, 0.8438, 0.25, 0.8438, 0.25, 0.875, 0.2188, 0.875, 0.2188, 0.8438, 0.2812, 0.8438, 0.2812, 0.875, 0.25, 0.875, 0.25, 0.8438, 0.3125, 0.8438, 0.3125, 0.875, 0.2812, 0.875, 0.2812, 0.8438, 0.3438, 0.8438, 0.3438, 0.875, 0.3125, 0.875, 0.3125, 0.8438, 0.375, 0.8438, 0.375, 0.875, 0.3438, 0.875, 0.3438, 0.8438, 0.4062, 0.8438, 0.4062, 0.875, 0.375, 0.875, 0.375, 0.8438, 0.4375, 0.8438, 0.4375, 0.875, 0.4062, 0.875, 0.4062, 0.8438, 0.4688, 0.8438, 0.4688, 0.875, 0.4375, 0.875, 0.4375, 0.8438, 0.5, 0.8438, 0.5, 0.875, 0.4688, 0.875, 0.4688, 0.8438, 0.5312, 0.8438, 0.5312, 0.875, 0.5, 0.875, 0.5, 0.8438, 0.5625, 0.8438, 0.5625, 0.875, 0.5312, 0.875, 0.5312, 0.8438, 0.5938, 0.8438, 0.5938, 0.875, 0.5625, 0.875, 0.5625, 0.8438, 0.625, 0.8438, 0.625, 0.875, 0.5938, 0.875, 0.5938, 0.8438, 0.6562, 0.8438, 0.6562, 0.875, 0.625, 0.875, 0.625, 0.8438, 0.6875, 0.8438, 0.6875, 0.875, 0.6562, 0.875, 0.6562, 0.8438, 0.7031, 0.8438, 0.7031, 0.875, 0.6875, 0.875, 0.6875, 0.8438, 0.75, 0.8438, 0.75, 0.875, 0.7188, 0.875, 0.7188, 0.8438, 0.7812, 0.8438, 0.7812, 0.875, 0.75, 0.875, 0.75, 0.8438, 0.8125, 0.8438, 0.8125, 0.875, 0.7812, 0.875, 0.7812, 0.8438, 0.8438, 0.8438, 0.8438, 0.875, 0.8125, 0.875, 0.8125, 0.8438, 0.875, 0.8438, 0.875, 0.875, 0.8438, 0.875, 0.8438, 0.8438, 0.9062, 0.8438, 0.9062, 0.875, 0.875, 0.875, 0.875, 0.8438, 0.9375, 0.8438, 0.9375, 0.875, 0.9062, 0.875, 0.9062, 0.8438, 0.9688, 0.8438, 0.9688, 0.875, 0.9375, 0.875, 0.9375, 0.8438, 1.0, 0.8438, 1.0, 0.875, 0.9688, 0.875, 0.9688, 0.8438, 0.03125, 0.9062, 0.03125, 0.9375, 0.0, 0.9375, 0.0, 0.9062, 0.0625, 0.9062, 0.0625, 0.9375, 0.03125, 0.9375, 0.03125, 0.9062, 0.09375, 0.9062, 0.09375, 0.9375, 0.0625, 0.9375, 0.0625, 0.9062, 0.125, 0.9062, 0.125, 0.9375, 0.09375, 0.9375, 0.09375, 0.9062, 0.1562, 0.9062, 0.1562, 0.9375, 0.125, 0.9375, 0.125, 0.9062, 0.1875, 0.9062, 0.1875, 0.9375, 0.1562, 0.9375, 0.1562, 0.9062, 0.2188, 0.9062, 0.2188, 0.9375, 0.1875, 0.9375, 0.1875, 0.9062, 0.25, 0.9062, 0.25, 0.9375, 0.2188, 0.9375, 0.2188, 0.9062, 0.2812, 0.9063, 0.2812, 0.9375, 0.25, 0.9375, 0.25, 0.9062, 0.3125, 0.9062, 0.3125, 0.9375, 0.2812, 0.9375, 0.2812, 0.9063, 0.3438, 0.9062, 0.3438, 0.9375, 0.3125, 0.9375, 0.3125, 0.9062, 0.375, 0.9062, 0.375, 0.9375, 0.3438, 0.9375, 0.3438, 0.9062, 0.4062, 0.9062, 0.4062, 0.9375, 0.375, 0.9375, 0.375, 0.9062, 0.4375, 0.9062, 0.4375, 0.9375, 0.4062, 0.9375, 0.4062, 0.9062, 0.4688, 0.9062, 0.4688, 0.9375, 0.4375, 0.9375, 0.4375, 0.9062, 0.5, 0.9062, 0.5, 0.9375, 0.4688, 0.9375, 0.4688, 0.9062, 0.5312, 0.9062, 0.5312, 0.9375, 0.5, 0.9375, 0.5, 0.9062, 0.5625, 0.9062, 0.5625, 0.9375, 0.5312, 0.9375, 0.5312, 0.9062, 0.5938, 0.9062, 0.5938, 0.9375, 0.5625, 0.9375, 0.5625, 0.9062, 0.625, 0.9062, 0.625, 0.9375, 0.5938, 0.9375, 0.5938, 0.9062, 0.6562, 0.9062, 0.6562, 0.9375, 0.625, 0.9375, 0.625, 0.9062, 0.6875, 0.9062, 0.6875, 0.9375, 0.6562, 0.9375, 0.6562, 0.9062, 0.7031, 0.9062, 0.7031, 0.9375, 0.6875, 0.9375, 0.6875, 0.9062, 0.75, 0.9062, 0.75, 0.9375, 0.7188, 0.9375, 0.7188, 0.9062, 0.7812, 0.9062, 0.7812, 0.9375, 0.75, 0.9375, 0.75, 0.9062, 0.8125, 0.9062, 0.8125, 0.9375, 0.7812, 0.9375, 0.7812, 0.9062, 0.8438, 0.9062, 0.8438, 0.9375, 0.8125, 0.9375, 0.8125, 0.9062, 0.875, 0.9062, 0.875, 0.9375, 0.8438, 0.9375, 0.8438, 0.9062, 0.9062, 0.9062, 0.9062, 0.9375, 0.875, 0.9375, 0.875, 0.9062, 0.9375, 0.9062, 0.9375, 0.9375, 0.9062, 0.9375, 0.9062, 0.9062, 0.9688, 0.9062, 0.9688, 0.9375, 0.9375, 0.9375, 0.9375, 0.9062, 1.0, 0.9062, 1.0, 0.9375, 0.9688, 0.9375, 0.9688, 0.9062, 0.7188, 0.9062, 0.7188, 0.9375, 0.7031, 0.9375, 0.7031, 0.9062, 0.7188, 0.8438, 0.7188, 0.875, 0.7031, 0.875, 0.7031, 0.8438, 0.7188, 0.7188, 0.7188, 0.75, 0.7031, 0.75, 0.7031, 0.7188, 0.7188, 0.9688, 0.7188, 1.0, 0.7031, 1.0, 0.7031, 0.9688, 0.7188, 0.9375, 0.7188, 0.9688, 0.7031, 0.9688, 0.7031, 0.9375, 0.03125, 0.9375, 0.03125, 0.9688, 0.0, 0.9688, 0.0, 0.9375, 0.0625, 0.9375, 0.0625, 0.9688, 0.03125, 0.9688, 0.03125, 0.9375, 0.09375, 0.9375, 0.09375, 0.9688, 0.0625, 0.9688, 0.0625, 0.9375, 0.125, 0.9375, 0.125, 0.9688, 0.09375, 0.9688, 0.09375, 0.9375, 0.1562, 0.9375, 0.1562, 0.9688, 0.125, 0.9688, 0.125, 0.9375, 0.1875, 0.9375, 0.1875, 0.9688, 0.1562, 0.9688, 0.1562, 0.9375, 0.2188, 0.9375, 0.2188, 0.9688, 0.1875, 0.9688, 0.1875, 0.9375, 0.25, 0.9375, 0.25, 0.9688, 0.2188, 0.9688, 0.2188, 0.9375, 0.2812, 0.9375, 0.2812, 0.9688, 0.25, 0.9688, 0.25, 0.9375, 0.3125, 0.9375, 0.3125, 0.9688, 0.2812, 0.9688, 0.2812, 0.9375, 0.3438, 0.9375, 0.3438, 0.9688, 0.3125, 0.9688, 0.3125, 0.9375, 0.375, 0.9375, 0.375, 0.9688, 0.3438, 0.9688, 0.3438, 0.9375, 0.4062, 0.9375, 0.4062, 0.9688, 0.375, 0.9688, 0.375, 0.9375, 0.4375, 0.9375, 0.4375, 0.9688, 0.4062, 0.9688, 0.4062, 0.9375, 0.4688, 0.9375, 0.4688, 0.9688, 0.4375, 0.9688, 0.4375, 0.9375, 0.5, 0.9375, 0.5, 0.9688, 0.4688, 0.9688, 0.4688, 0.9375, 0.5312, 0.9375, 0.5312, 0.9688, 0.5, 0.9688, 0.5, 0.9375, 0.5625, 0.9375, 0.5625, 0.9688, 0.5312, 0.9688, 0.5312, 0.9375, 0.5938, 0.9375, 0.5938, 0.9688, 0.5625, 0.9688, 0.5625, 0.9375, 0.625, 0.9375, 0.625, 0.9688, 0.5938, 0.9688, 0.5938, 0.9375, 0.6562, 0.9375, 0.6562, 0.9688, 0.625, 0.9688, 0.625, 0.9375, 0.6875, 0.9375, 0.6875, 0.9688, 0.6562, 0.9688, 0.6562, 0.9375, 0.7031, 0.9375, 0.7031, 0.9688, 0.6875, 0.9688, 0.6875, 0.9375, 0.75, 0.9375, 0.75, 0.9688, 0.7188, 0.9688, 0.7188, 0.9375, 0.7812, 0.9375, 0.7812, 0.9688, 0.75, 0.9688, 0.75, 0.9375, 0.8125, 0.9375, 0.8125, 0.9688, 0.7812, 0.9688, 0.7812, 0.9375, 0.8438, 0.9375, 0.8438, 0.9688, 0.8125, 0.9688, 0.8125, 0.9375, 0.875, 0.9375, 0.875, 0.9688, 0.8438, 0.9688, 0.8438, 0.9375, 0.9062, 0.9375, 0.9062, 0.9688, 0.875, 0.9688, 0.875, 0.9375, 0.9375, 0.9375, 0.9375, 0.9688, 0.9062, 0.9688, 0.9062, 0.9375, 0.9688, 0.9375, 0.9688, 0.9688, 0.9375, 0.9688, 0.9375, 0.9375, 1.0, 0.9375, 1.0, 0.9688, 0.9688, 0.9688, 0.9688, 0.9375, 0.7188, 0.875, 0.7188, 0.9062, 0.7031, 0.9062, 0.7031, 0.875, 1.0, 0.875, 1.0, 0.9062, 0.9688, 0.9062, 0.9688, 0.875, 0.9688, 0.875, 0.9688, 0.9062, 0.9375, 0.9062, 0.9375, 0.875, 0.9375, 0.875, 0.9375, 0.9062, 0.9062, 0.9062, 0.9062, 0.875, 0.9062, 0.875, 0.9062, 0.9062, 0.875, 0.9062, 0.875, 0.875, 0.875, 0.875, 0.875, 0.9062, 0.8438, 0.9062, 0.8438, 0.875, 0.8438, 0.875, 0.8438, 0.9062, 0.8125, 0.9062, 0.8125, 0.875, 0.8125, 0.875, 0.8125, 0.9062, 0.7812, 0.9062, 0.7812, 0.875, 0.7812, 0.875, 0.7812, 0.9062, 0.75, 0.9062, 0.75, 0.875, 0.75, 0.875, 0.75, 0.9062, 0.7188, 0.9062, 0.7188, 0.875, 0.7031, 0.875, 0.7031, 0.9062, 0.6875, 0.9062, 0.6875, 0.875, 0.6875, 0.875, 0.6875, 0.9062, 0.6562, 0.9062, 0.6562, 0.875, 0.6562, 0.875, 0.6562, 0.9062, 0.625, 0.9062, 0.625, 0.875, 0.625, 0.875, 0.625, 0.9062, 0.5938, 0.9062, 0.5938, 0.875, 0.5938, 0.875, 0.5938, 0.9062, 0.5625, 0.9062, 0.5625, 0.875, 0.5625, 0.875, 0.5625, 0.9062, 0.5312, 0.9062, 0.5312, 0.875, 0.5312, 0.875, 0.5312, 0.9062, 0.5, 0.9062, 0.5, 0.875, 0.5, 0.875, 0.5, 0.9062, 0.4688, 0.9062, 0.4688, 0.875, 0.4688, 0.875, 0.4688, 0.9062, 0.4375, 0.9062, 0.4375, 0.875, 0.4375, 0.875, 0.4375, 0.9062, 0.4062, 0.9062, 0.4062, 0.875, 0.4062, 0.875, 0.4062, 0.9062, 0.375, 0.9062, 0.375, 0.875, 0.375, 0.875, 0.375, 0.9062, 0.3438, 0.9062, 0.3438, 0.875, 0.3438, 0.875, 0.3438, 0.9062, 0.3125, 0.9062, 0.3125, 0.875, 0.3125, 0.875, 0.3125, 0.9062, 0.2812, 0.9063, 0.2812, 0.875, 0.2812, 0.875, 0.2812, 0.9063, 0.25, 0.9062, 0.25, 0.875, 0.25, 0.875, 0.25, 0.9062, 0.2188, 0.9062, 0.2188, 0.875, 0.2188, 0.875, 0.2188, 0.9062, 0.1875, 0.9062, 0.1875, 0.875, 0.1875, 0.875, 0.1875, 0.9062, 0.1562, 0.9062, 0.1562, 0.875, 0.1562, 0.875, 0.1562, 0.9062, 0.125, 0.9062, 0.125, 0.875, 0.125, 0.875, 0.125, 0.9062, 0.09375, 0.9062, 0.09375, 0.875, 0.09375, 0.875, 0.09375, 0.9062, 0.0625, 0.9062, 0.0625, 0.875, 0.0625, 0.875, 0.0625, 0.9062, 0.03125, 0.9062, 0.03125, 0.875, 0.03125, 0.875, 0.03125, 0.9062, 0.0, 0.9062, 0.0, 0.875, 0.7188, 0.7812, 0.7188, 0.8125, 0.7031, 0.8125, 0.7031, 0.7812, 1.0, 0.7812, 1.0, 0.8125, 0.9688, 0.8125, 0.9688, 0.7812, 0.9688, 0.7812, 0.9688, 0.8125, 0.9375, 0.8125, 0.9375, 0.7812, 0.9375, 0.7812, 0.9375, 0.8125, 0.9062, 0.8125, 0.9062, 0.7812, 0.9062, 0.7812, 0.9062, 0.8125, 0.875, 0.8125, 0.875, 0.7812, 0.875, 0.7812, 0.875, 0.8125, 0.8438, 0.8125, 0.8438, 0.7812, 0.8438, 0.7812, 0.8438, 0.8125, 0.8125, 0.8125, 0.8125, 0.7812, 0.8125, 0.7812, 0.8125, 0.8125, 0.7812, 0.8125, 0.7812, 0.7812, 0.7812, 0.7812, 0.7812, 0.8125, 0.75, 0.8125, 0.75, 0.7812, 0.75, 0.7812, 0.75, 0.8125, 0.7188, 0.8125, 0.7188, 0.7812, 0.7031, 0.7812, 0.7031, 0.8125, 0.6875, 0.8125, 0.6875, 0.7812, 0.6875, 0.7812, 0.6875, 0.8125, 0.6562, 0.8125, 0.6562, 0.7812, 0.6562, 0.7812, 0.6562, 0.8125, 0.625, 0.8125, 0.625, 0.7812, 0.625, 0.7812, 0.625, 0.8125, 0.5938, 0.8125, 0.5938, 0.7812, 0.5938, 0.7812, 0.5938, 0.8125, 0.5625, 0.8125, 0.5625, 0.7812, 0.5625, 0.7812, 0.5625, 0.8125, 0.5312, 0.8125, 0.5312, 0.7812, 0.5312, 0.7812, 0.5312, 0.8125, 0.5, 0.8125, 0.5, 0.7812, 0.5, 0.7812, 0.5, 0.8125, 0.4688, 0.8125, 0.4688, 0.7812, 0.4688, 0.7812, 0.4688, 0.8125, 0.4375, 0.8125, 0.4375, 0.7812, 0.4375, 0.7812, 0.4375, 0.8125, 0.4062, 0.8125, 0.4062, 0.7812, 0.4062, 0.7812, 0.4062, 0.8125, 0.375, 0.8125, 0.375, 0.7812, 0.375, 0.7812, 0.375, 0.8125, 0.3438, 0.8125, 0.3438, 0.7812, 0.3438, 0.7812, 0.3438, 0.8125, 0.3125, 0.8125, 0.3125, 0.7812, 0.3125, 0.7812, 0.3125, 0.8125, 0.2812, 0.8125, 0.2812, 0.7812, 0.2812, 0.7812, 0.2812, 0.8125, 0.25, 0.8125, 0.25, 0.7812, 0.25, 0.7812, 0.25, 0.8125, 0.2188, 0.8125, 0.2188, 0.7812, 0.2188, 0.7812, 0.2188, 0.8125, 0.1875, 0.8125, 0.1875, 0.7812, 0.1875, 0.7812, 0.1875, 0.8125, 0.1562, 0.8125, 0.1562, 0.7812, 0.1562, 0.7812, 0.1562, 0.8125, 0.125, 0.8125, 0.125, 0.7812, 0.125, 0.7812, 0.125, 0.8125, 0.09375, 0.8125, 0.09375, 0.7812, 0.09375, 0.7812, 0.09375, 0.8125, 0.0625, 0.8125, 0.0625, 0.7812, 0.0625, 0.7812, 0.0625, 0.8125, 0.03125, 0.8125, 0.03125, 0.7812, 0.03125, 0.7812, 0.03125, 0.8125, 0.0, 0.8125, 0.0, 0.7812, 0.7188, 0.8125, 0.7188, 0.8438, 0.7031, 0.8438, 0.7031, 0.8125, 1.0, 0.8125, 1.0, 0.8438, 0.9688, 0.8438, 0.9688, 0.8125, 0.9688, 0.8125, 0.9688, 0.8438, 0.9375, 0.8438, 0.9375, 0.8125, 0.9375, 0.8125, 0.9375, 0.8438, 0.9062, 0.8438, 0.9062, 0.8125, 0.9062, 0.8125, 0.9062, 0.8438, 0.875, 0.8438, 0.875, 0.8125, 0.875, 0.8125, 0.875, 0.8438, 0.8438, 0.8438, 0.8438, 0.8125, 0.8438, 0.8125, 0.8438, 0.8438, 0.8125, 0.8438, 0.8125, 0.8125, 0.8125, 0.8125, 0.8125, 0.8438, 0.7812, 0.8438, 0.7812, 0.8125, 0.7812, 0.8125, 0.7812, 0.8438, 0.75, 0.8438, 0.75, 0.8125, 0.75, 0.8125, 0.75, 0.8438, 0.7188, 0.8438, 0.7188, 0.8125, 0.7031, 0.8125, 0.7031, 0.8438, 0.6875, 0.8438, 0.6875, 0.8125, 0.6875, 0.8125, 0.6875, 0.8438, 0.6562, 0.8438, 0.6562, 0.8125, 0.6562, 0.8125, 0.6562, 0.8438, 0.625, 0.8438, 0.625, 0.8125, 0.625, 0.8125, 0.625, 0.8438, 0.5938, 0.8438, 0.5938, 0.8125, 0.5938, 0.8125, 0.5938, 0.8438, 0.5625, 0.8438, 0.5625, 0.8125, 0.5625, 0.8125, 0.5625, 0.8438, 0.5312, 0.8438, 0.5312, 0.8125, 0.5312, 0.8125, 0.5312, 0.8438, 0.5, 0.8438, 0.5, 0.8125, 0.5, 0.8125, 0.5, 0.8438, 0.4688, 0.8438, 0.4688, 0.8125, 0.4688, 0.8125, 0.4688, 0.8438, 0.4375, 0.8438, 0.4375, 0.8125, 0.4375, 0.8125, 0.4375, 0.8438, 0.4062, 0.8438, 0.4062, 0.8125, 0.4062, 0.8125, 0.4062, 0.8438, 0.375, 0.8438, 0.375, 0.8125, 0.375, 0.8125, 0.375, 0.8438, 0.3438, 0.8438, 0.3438, 0.8125, 0.3438, 0.8125, 0.3438, 0.8438, 0.3125, 0.8438, 0.3125, 0.8125, 0.3125, 0.8125, 0.3125, 0.8438, 0.2812, 0.8438, 0.2812, 0.8125, 0.2812, 0.8125, 0.2812, 0.8438, 0.25, 0.8438, 0.25, 0.8125, 0.25, 0.8125, 0.25, 0.8438, 0.2188, 0.8438, 0.2188, 0.8125, 0.2188, 0.8125, 0.2188, 0.8438, 0.1875, 0.8438, 0.1875, 0.8125, 0.1875, 0.8125, 0.1875, 0.8438, 0.1562, 0.8438, 0.1562, 0.8125, 0.1562, 0.8125, 0.1562, 0.8438, 0.125, 0.8438, 0.125, 0.8125, 0.125, 0.8125, 0.125, 0.8438, 0.09375, 0.8438, 0.09375, 0.8125, 0.09375, 0.8125, 0.09375, 0.8438, 0.0625, 0.8438, 0.0625, 0.8125, 0.0625, 0.8125, 0.0625, 0.8438, 0.03125, 0.8438, 0.03125, 0.8125, 0.03125, 0.8125, 0.03125, 0.8438, 0.0, 0.8438, 0.0, 0.8125, 0.03125, 0.75, 0.03125, 0.7812, 0.0, 0.7812, 0.0, 0.75, 0.0625, 0.75, 0.0625, 0.7812, 0.03125, 0.7812, 0.03125, 0.75, 0.09375, 0.75, 0.09375, 0.7812, 0.0625, 0.7812, 0.0625, 0.75, 0.125, 0.75, 0.125, 0.7812, 0.09375, 0.7812, 0.09375, 0.75, 0.1562, 0.75, 0.1562, 0.7812, 0.125, 0.7812, 0.125, 0.75, 0.1875, 0.75, 0.1875, 0.7812, 0.1562, 0.7812, 0.1562, 0.75, 0.2188, 0.75, 0.2188, 0.7812, 0.1875, 0.7812, 0.1875, 0.75, 0.25, 0.75, 0.25, 0.7812, 0.2188, 0.7812, 0.2188, 0.75, 0.2812, 0.75, 0.2812, 0.7812, 0.25, 0.7812, 0.25, 0.75, 0.3125, 0.75, 0.3125, 0.7812, 0.2812, 0.7812, 0.2812, 0.75, 0.3438, 0.75, 0.3438, 0.7812, 0.3125, 0.7812, 0.3125, 0.75, 0.375, 0.75, 0.375, 0.7812, 0.3438, 0.7812, 0.3438, 0.75, 0.4062, 0.75, 0.4062, 0.7812, 0.375, 0.7812, 0.375, 0.75, 0.4375, 0.75, 0.4375, 0.7812, 0.4062, 0.7812, 0.4062, 0.75, 0.4688, 0.75, 0.4688, 0.7812, 0.4375, 0.7812, 0.4375, 0.75, 0.5, 0.75, 0.5, 0.7812, 0.4688, 0.7812, 0.4688, 0.75, 0.5312, 0.75, 0.5312, 0.7812, 0.5, 0.7812, 0.5, 0.75, 0.5625, 0.75, 0.5625, 0.7812, 0.5312, 0.7812, 0.5312, 0.75, 0.5938, 0.75, 0.5938, 0.7812, 0.5625, 0.7812, 0.5625, 0.75, 0.625, 0.75, 0.625, 0.7812, 0.5938, 0.7812, 0.5938, 0.75, 0.6562, 0.75, 0.6562, 0.7812, 0.625, 0.7812, 0.625, 0.75, 0.6875, 0.75, 0.6875, 0.7812, 0.6562, 0.7812, 0.6562, 0.75, 0.7031, 0.75, 0.7031, 0.7812, 0.6875, 0.7812, 0.6875, 0.75, 0.75, 0.75, 0.75, 0.7812, 0.7188, 0.7812, 0.7188, 0.75, 0.7812, 0.75, 0.7812, 0.7812, 0.75, 0.7812, 0.75, 0.75, 0.8125, 0.75, 0.8125, 0.7812, 0.7812, 0.7812, 0.7812, 0.75, 0.8438, 0.75, 0.8438, 0.7812, 0.8125, 0.7812, 0.8125, 0.75, 0.875, 0.75, 0.875, 0.7812, 0.8438, 0.7812, 0.8438, 0.75, 0.9062, 0.75, 0.9062, 0.7812, 0.875, 0.7812, 0.875, 0.75, 0.9375, 0.75, 0.9375, 0.7812, 0.9062, 0.7812, 0.9062, 0.75, 0.9688, 0.75, 0.9688, 0.7812, 0.9375, 0.7812, 0.9375, 0.75, 1.0, 0.75, 1.0, 0.7812, 0.9688, 0.7812, 0.9688, 0.75, 0.7188, 0.75, 0.7188, 0.7812, 0.7031, 0.7812, 0.7031, 0.75, 0.7188, 0.5938, 0.7188, 0.625, 0.7031, 0.625, 0.7031, 0.5938, 1.0, 0.5938, 1.0, 0.625, 0.9688, 0.625, 0.9688, 0.5938, 0.9688, 0.5938, 0.9688, 0.625, 0.9375, 0.625, 0.9375, 0.5938, 0.9375, 0.5938, 0.9375, 0.625, 0.9062, 0.625, 0.9062, 0.5938, 0.9062, 0.5938, 0.9062, 0.625, 0.875, 0.625, 0.875, 0.5938, 0.875, 0.5938, 0.875, 0.625, 0.8438, 0.625, 0.8438, 0.5938, 0.8438, 0.5938, 0.8438, 0.625, 0.8125, 0.625, 0.8125, 0.5938, 0.8125, 0.5938, 0.8125, 0.625, 0.7812, 0.625, 0.7812, 0.5938, 0.7812, 0.5938, 0.7812, 0.625, 0.75, 0.625, 0.75, 0.5938, 0.75, 0.5938, 0.75, 0.625, 0.7188, 0.625, 0.7188, 0.5938, 0.7031, 0.5938, 0.7031, 0.625, 0.6875, 0.625, 0.6875, 0.5938, 0.6875, 0.5938, 0.6875, 0.625, 0.6562, 0.625, 0.6562, 0.5938, 0.6562, 0.5938, 0.6562, 0.625, 0.625, 0.625, 0.625, 0.5938, 0.625, 0.5938, 0.625, 0.625, 0.5938, 0.625, 0.5938, 0.5938, 0.5938, 0.5938, 0.5938, 0.625, 0.5625, 0.625, 0.5625, 0.5938, 0.5625, 0.5938, 0.5625, 0.625, 0.5312, 0.625, 0.5312, 0.5938, 0.5312, 0.5938, 0.5312, 0.625, 0.5, 0.625, 0.5, 0.5938, 0.5, 0.5938, 0.5, 0.625, 0.4688, 0.625, 0.4688, 0.5938, 0.4688, 0.5938, 0.4688, 0.625, 0.4375, 0.625, 0.4375, 0.5938, 0.4375, 0.5938, 0.4375, 0.625, 0.4062, 0.625, 0.4062, 0.5938, 0.4062, 0.5938, 0.4062, 0.625, 0.375, 0.625, 0.375, 0.5938, 0.375, 0.5938, 0.375, 0.625, 0.3438, 0.625, 0.3438, 0.5938, 0.3438, 0.5938, 0.3438, 0.625, 0.3125, 0.625, 0.3125, 0.5938, 0.3125, 0.5938, 0.3125, 0.625, 0.2812, 0.625, 0.2812, 0.5938, 0.2812, 0.5938, 0.2812, 0.625, 0.25, 0.625, 0.25, 0.5938, 0.25, 0.5938, 0.25, 0.625, 0.2188, 0.625, 0.2188, 0.5938, 0.2188, 0.5938, 0.2188, 0.625, 0.1875, 0.625, 0.1875, 0.5938, 0.1875, 0.5938, 0.1875, 0.625, 0.1562, 0.625, 0.1562, 0.5938, 0.1562, 0.5938, 0.1562, 0.625, 0.125, 0.625, 0.125, 0.5938, 0.125, 0.5938, 0.125, 0.625, 0.09375, 0.625, 0.09375, 0.5938, 0.09375, 0.5938, 0.09375, 0.625, 0.0625, 0.625, 0.0625, 0.5938, 0.0625, 0.5938, 0.0625, 0.625, 0.03125, 0.625, 0.03125, 0.5938, 0.03125, 0.5938, 0.03125, 0.625, 0.0, 0.625, 0.0, 0.5938, 0.7188, 0.6562, 0.7188, 0.6875, 0.7031, 0.6875, 0.7031, 0.6562, 1.0, 0.6562, 1.0, 0.6875, 0.9688, 0.6875, 0.9688, 0.6562, 0.9688, 0.6562, 0.9688, 0.6875, 0.9375, 0.6875, 0.9375, 0.6562, 0.9375, 0.6562, 0.9375, 0.6875, 0.9062, 0.6875, 0.9062, 0.6562, 0.9062, 0.6562, 0.9062, 0.6875, 0.875, 0.6875, 0.875, 0.6562, 0.875, 0.6562, 0.875, 0.6875, 0.8438, 0.6875, 0.8438, 0.6562, 0.8438, 0.6562, 0.8438, 0.6875, 0.8125, 0.6875, 0.8125, 0.6562, 0.8125, 0.6562, 0.8125, 0.6875, 0.7812, 0.6875, 0.7812, 0.6562, 0.7812, 0.6562, 0.7812, 0.6875, 0.75, 0.6875, 0.75, 0.6562, 0.75, 0.6562, 0.75, 0.6875, 0.7188, 0.6875, 0.7188, 0.6562, 0.7031, 0.6562, 0.7031, 0.6875, 0.6875, 0.6875, 0.6875, 0.6562, 0.6875, 0.6562, 0.6875, 0.6875, 0.6562, 0.6875, 0.6562, 0.6562, 0.6562, 0.6562, 0.6562, 0.6875, 0.625, 0.6875, 0.625, 0.6562, 0.625, 0.6562, 0.625, 0.6875, 0.5938, 0.6875, 0.5938, 0.6562, 0.5938, 0.6562, 0.5938, 0.6875, 0.5625, 0.6875, 0.5625, 0.6562, 0.5625, 0.6562, 0.5625, 0.6875, 0.5312, 0.6875, 0.5312, 0.6562, 0.5312, 0.6562, 0.5312, 0.6875, 0.5, 0.6875, 0.5, 0.6562, 0.5, 0.6562, 0.5, 0.6875, 0.4688, 0.6875, 0.4688, 0.6562, 0.4688, 0.6562, 0.4688, 0.6875, 0.4375, 0.6875, 0.4375, 0.6562, 0.4375, 0.6562, 0.4375, 0.6875, 0.4062, 0.6875, 0.4062, 0.6562, 0.4062, 0.6562, 0.4062, 0.6875, 0.375, 0.6875, 0.375, 0.6562, 0.375, 0.6562, 0.375, 0.6875, 0.3438, 0.6875, 0.3438, 0.6562, 0.3438, 0.6562, 0.3438, 0.6875, 0.3125, 0.6875, 0.3125, 0.6562, 0.3125, 0.6562, 0.3125, 0.6875, 0.2812, 0.6875, 0.2812, 0.6562, 0.2812, 0.6562, 0.2812, 0.6875, 0.25, 0.6875, 0.25, 0.6562, 0.25, 0.6562, 0.25, 0.6875, 0.2188, 0.6875, 0.2188, 0.6562, 0.2188, 0.6562, 0.2188, 0.6875, 0.1875, 0.6875, 0.1875, 0.6562, 0.1875, 0.6562, 0.1875, 0.6875, 0.1562, 0.6875, 0.1562, 0.6562, 0.1562, 0.6562, 0.1562, 0.6875, 0.125, 0.6875, 0.125, 0.6562, 0.125, 0.6562, 0.125, 0.6875, 0.09375, 0.6875, 0.09375, 0.6562, 0.09375, 0.6562, 0.09375, 0.6875, 0.0625, 0.6875, 0.0625, 0.6562, 0.0625, 0.6562, 0.0625, 0.6875, 0.03125, 0.6875, 0.03125, 0.6562, 0.03125, 0.6562, 0.03125, 0.6875, 0.0, 0.6875, 0.0, 0.6562, 0.7188, 0.6875, 0.7188, 0.7188, 0.7031, 0.7188, 0.7031, 0.6875, 1.0, 0.6875, 1.0, 0.7188, 0.9688, 0.7188, 0.9688, 0.6875, 0.9688, 0.6875, 0.9688, 0.7188, 0.9375, 0.7188, 0.9375, 0.6875, 0.9375, 0.6875, 0.9375, 0.7188, 0.9062, 0.7188, 0.9062, 0.6875, 0.9062, 0.6875, 0.9062, 0.7188, 0.875, 0.7188, 0.875, 0.6875, 0.875, 0.6875, 0.875, 0.7188, 0.8438, 0.7188, 0.8438, 0.6875, 0.8438, 0.6875, 0.8438, 0.7188, 0.8125, 0.7188, 0.8125, 0.6875, 0.8125, 0.6875, 0.8125, 0.7188, 0.7812, 0.7188, 0.7812, 0.6875, 0.7812, 0.6875, 0.7812, 0.7188, 0.75, 0.7188, 0.75, 0.6875, 0.75, 0.6875, 0.75, 0.7188, 0.7188, 0.7188, 0.7188, 0.6875, 0.7031, 0.6875, 0.7031, 0.7188, 0.6875, 0.7188, 0.6875, 0.6875, 0.6875, 0.6875, 0.6875, 0.7188, 0.6562, 0.7188, 0.6562, 0.6875, 0.6562, 0.6875, 0.6562, 0.7188, 0.625, 0.7188, 0.625, 0.6875, 0.625, 0.6875, 0.625, 0.7188, 0.5938, 0.7188, 0.5938, 0.6875, 0.5938, 0.6875, 0.5938, 0.7188, 0.5625, 0.7188, 0.5625, 0.6875, 0.5625, 0.6875, 0.5625, 0.7188, 0.5312, 0.7188, 0.5312, 0.6875, 0.5312, 0.6875, 0.5312, 0.7188, 0.5, 0.7188, 0.5, 0.6875, 0.5, 0.6875, 0.5, 0.7188, 0.4688, 0.7188, 0.4688, 0.6875, 0.4688, 0.6875, 0.4688, 0.7188, 0.4375, 0.7188, 0.4375, 0.6875, 0.4375, 0.6875, 0.4375, 0.7188, 0.4062, 0.7188, 0.4062, 0.6875, 0.4062, 0.6875, 0.4062, 0.7188, 0.375, 0.7188, 0.375, 0.6875, 0.375, 0.6875, 0.375, 0.7188, 0.3438, 0.7188, 0.3438, 0.6875, 0.3438, 0.6875, 0.3438, 0.7188, 0.3125, 0.7188, 0.3125, 0.6875, 0.3125, 0.6875, 0.3125, 0.7188, 0.2812, 0.7188, 0.2812, 0.6875, 0.2812, 0.6875, 0.2812, 0.7188, 0.25, 0.7188, 0.25, 0.6875, 0.25, 0.6875, 0.25, 0.7188, 0.2188, 0.7188, 0.2188, 0.6875, 0.2188, 0.6875, 0.2188, 0.7188, 0.1875, 0.7188, 0.1875, 0.6875, 0.1875, 0.6875, 0.1875, 0.7188, 0.1562, 0.7188, 0.1562, 0.6875, 0.1562, 0.6875, 0.1562, 0.7188, 0.125, 0.7188, 0.125, 0.6875, 0.125, 0.6875, 0.125, 0.7188, 0.09375, 0.7188, 0.09375, 0.6875, 0.09375, 0.6875, 0.09375, 0.7188, 0.0625, 0.7188, 0.0625, 0.6875, 0.0625, 0.6875, 0.0625, 0.7188, 0.03125, 0.7188, 0.03125, 0.6875, 0.03125, 0.6875, 0.03125, 0.7188, 0.0, 0.7188, 0.0, 0.6875, 0.03125, 0.625, 0.03125, 0.6562, 0.0, 0.6562, 0.0, 0.625, 0.0625, 0.625, 0.0625, 0.6562, 0.03125, 0.6562, 0.03125, 0.625, 0.09375, 0.625, 0.09375, 0.6562, 0.0625, 0.6562, 0.0625, 0.625, 0.125, 0.625, 0.125, 0.6562, 0.09375, 0.6562, 0.09375, 0.625, 0.1562, 0.625, 0.1562, 0.6562, 0.125, 0.6562, 0.125, 0.625, 0.1875, 0.625, 0.1875, 0.6562, 0.1562, 0.6562, 0.1562, 0.625, 0.2188, 0.625, 0.2188, 0.6562, 0.1875, 0.6562, 0.1875, 0.625, 0.25, 0.625, 0.25, 0.6562, 0.2188, 0.6562, 0.2188, 0.625, 0.2812, 0.625, 0.2812, 0.6562, 0.25, 0.6562, 0.25, 0.625, 0.3125, 0.625, 0.3125, 0.6562, 0.2812, 0.6562, 0.2812, 0.625, 0.3438, 0.625, 0.3438, 0.6562, 0.3125, 0.6562, 0.3125, 0.625, 0.375, 0.625, 0.375, 0.6562, 0.3438, 0.6562, 0.3438, 0.625, 0.4062, 0.625, 0.4062, 0.6562, 0.375, 0.6562, 0.375, 0.625, 0.4375, 0.625, 0.4375, 0.6562, 0.4062, 0.6562, 0.4062, 0.625, 0.4688, 0.625, 0.4688, 0.6562, 0.4375, 0.6562, 0.4375, 0.625, 0.5, 0.625, 0.5, 0.6562, 0.4688, 0.6562, 0.4688, 0.625, 0.5312, 0.625, 0.5312, 0.6562, 0.5, 0.6562, 0.5, 0.625, 0.5625, 0.625, 0.5625, 0.6562, 0.5312, 0.6562, 0.5312, 0.625, 0.5938, 0.625, 0.5938, 0.6562, 0.5625, 0.6562, 0.5625, 0.625, 0.625, 0.625, 0.625, 0.6562, 0.5938, 0.6562, 0.5938, 0.625, 0.6562, 0.625, 0.6562, 0.6562, 0.625, 0.6562, 0.625, 0.625, 0.6875, 0.625, 0.6875, 0.6562, 0.6562, 0.6562, 0.6562, 0.625, 0.7031, 0.625, 0.7031, 0.6562, 0.6875, 0.6562, 0.6875, 0.625, 0.75, 0.625, 0.75, 0.6562, 0.7188, 0.6562, 0.7188, 0.625, 0.7812, 0.625, 0.7812, 0.6562, 0.75, 0.6562, 0.75, 0.625, 0.8125, 0.625, 0.8125, 0.6562, 0.7812, 0.6562, 0.7812, 0.625, 0.8438, 0.625, 0.8438, 0.6562, 0.8125, 0.6562, 0.8125, 0.625, 0.875, 0.625, 0.875, 0.6562, 0.8438, 0.6562, 0.8438, 0.625, 0.9062, 0.625, 0.9062, 0.6562, 0.875, 0.6562, 0.875, 0.625, 0.9375, 0.625, 0.9375, 0.6562, 0.9062, 0.6562, 0.9062, 0.625, 0.9688, 0.625, 0.9688, 0.6562, 0.9375, 0.6562, 0.9375, 0.625, 1.0, 0.625, 1.0, 0.6562, 0.9688, 0.6562, 0.9688, 0.625, 0.7188, 0.625, 0.7188, 0.6562, 0.7031, 0.6562, 0.7031, 0.625, 0.03125, 0.5312, 0.03125, 0.5625, 0.0, 0.5625, 0.0, 0.5312, 0.0625, 0.5312, 0.0625, 0.5625, 0.03125, 0.5625, 0.03125, 0.5312, 0.09375, 0.5312, 0.09375, 0.5625, 0.0625, 0.5625, 0.0625, 0.5312, 0.125, 0.5312, 0.125, 0.5625, 0.09375, 0.5625, 0.09375, 0.5312, 0.1562, 0.5312, 0.1562, 0.5625, 0.125, 0.5625, 0.125, 0.5312, 0.1875, 0.5312, 0.1875, 0.5625, 0.1562, 0.5625, 0.1562, 0.5312, 0.2188, 0.5312, 0.2188, 0.5625, 0.1875, 0.5625, 0.1875, 0.5312, 0.25, 0.5312, 0.25, 0.5625, 0.2188, 0.5625, 0.2188, 0.5312, 0.2812, 0.5312, 0.2812, 0.5625, 0.25, 0.5625, 0.25, 0.5312, 0.3125, 0.5312, 0.3125, 0.5625, 0.2812, 0.5625, 0.2812, 0.5312, 0.3438, 0.5312, 0.3438, 0.5625, 0.3125, 0.5625, 0.3125, 0.5312, 0.375, 0.5312, 0.375, 0.5625, 0.3438, 0.5625, 0.3438, 0.5312, 0.4062, 0.5312, 0.4062, 0.5625, 0.375, 0.5625, 0.375, 0.5312, 0.4375, 0.5312, 0.4375, 0.5625, 0.4062, 0.5625, 0.4062, 0.5312, 0.4688, 0.5312, 0.4688, 0.5625, 0.4375, 0.5625, 0.4375, 0.5312, 0.5, 0.5312, 0.5, 0.5625, 0.4688, 0.5625, 0.4688, 0.5312, 0.5312, 0.5312, 0.5312, 0.5625, 0.5, 0.5625, 0.5, 0.5312, 0.5625, 0.5312, 0.5625, 0.5625, 0.5312, 0.5625, 0.5312, 0.5312, 0.5938, 0.5312, 0.5938, 0.5625, 0.5625, 0.5625, 0.5625, 0.5312, 0.625, 0.5312, 0.625, 0.5625, 0.5938, 0.5625, 0.5938, 0.5312, 0.6562, 0.5312, 0.6562, 0.5625, 0.625, 0.5625, 0.625, 0.5312, 0.6875, 0.5312, 0.6875, 0.5625, 0.6562, 0.5625, 0.6562, 0.5312, 0.7031, 0.5312, 0.7031, 0.5625, 0.6875, 0.5625, 0.6875, 0.5312, 0.75, 0.5312, 0.75, 0.5625, 0.7188, 0.5625, 0.7188, 0.5312, 0.7812, 0.5312, 0.7812, 0.5625, 0.75, 0.5625, 0.75, 0.5312, 0.8125, 0.5312, 0.8125, 0.5625, 0.7812, 0.5625, 0.7812, 0.5312, 0.8438, 0.5312, 0.8438, 0.5625, 0.8125, 0.5625, 0.8125, 0.5312, 0.875, 0.5312, 0.875, 0.5625, 0.8438, 0.5625, 0.8438, 0.5312, 0.9062, 0.5312, 0.9062, 0.5625, 0.875, 0.5625, 0.875, 0.5312, 0.9375, 0.5312, 0.9375, 0.5625, 0.9062, 0.5625, 0.9062, 0.5312, 0.9688, 0.5312, 0.9688, 0.5625, 0.9375, 0.5625, 0.9375, 0.5312, 1.0, 0.5312, 1.0, 0.5625, 0.9688, 0.5625, 0.9688, 0.5312, 0.7188, 0.5312, 0.7188, 0.5625, 0.7031, 0.5625, 0.7031, 0.5312, 0.03125, 0.5625, 0.03125, 0.5938, 0.0, 0.5938, 0.0, 0.5625, 0.0625, 0.5625, 0.0625, 0.5938, 0.03125, 0.5938, 0.03125, 0.5625, 0.09375, 0.5625, 0.09375, 0.5938, 0.0625, 0.5938, 0.0625, 0.5625, 0.125, 0.5625, 0.125, 0.5938, 0.09375, 0.5938, 0.09375, 0.5625, 0.1562, 0.5625, 0.1562, 0.5938, 0.125, 0.5938, 0.125, 0.5625, 0.1875, 0.5625, 0.1875, 0.5938, 0.1562, 0.5938, 0.1562, 0.5625, 0.2188, 0.5625, 0.2188, 0.5938, 0.1875, 0.5938, 0.1875, 0.5625, 0.25, 0.5625, 0.25, 0.5938, 0.2188, 0.5938, 0.2188, 0.5625, 0.2812, 0.5625, 0.2812, 0.5938, 0.25, 0.5938, 0.25, 0.5625, 0.3125, 0.5625, 0.3125, 0.5938, 0.2812, 0.5938, 0.2812, 0.5625, 0.3438, 0.5625, 0.3438, 0.5938, 0.3125, 0.5938, 0.3125, 0.5625, 0.375, 0.5625, 0.375, 0.5938, 0.3438, 0.5938, 0.3438, 0.5625, 0.4062, 0.5625, 0.4062, 0.5938, 0.375, 0.5938, 0.375, 0.5625, 0.4375, 0.5625, 0.4375, 0.5938, 0.4062, 0.5938, 0.4062, 0.5625, 0.4688, 0.5625, 0.4688, 0.5938, 0.4375, 0.5938, 0.4375, 0.5625, 0.5, 0.5625, 0.5, 0.5938, 0.4688, 0.5938, 0.4688, 0.5625, 0.5312, 0.5625, 0.5312, 0.5938, 0.5, 0.5938, 0.5, 0.5625, 0.5625, 0.5625, 0.5625, 0.5938, 0.5312, 0.5938, 0.5312, 0.5625, 0.5938, 0.5625, 0.5938, 0.5938, 0.5625, 0.5938, 0.5625, 0.5625, 0.625, 0.5625, 0.625, 0.5938, 0.5938, 0.5938, 0.5938, 0.5625, 0.6562, 0.5625, 0.6562, 0.5938, 0.625, 0.5938, 0.625, 0.5625, 0.6875, 0.5625, 0.6875, 0.5938, 0.6562, 0.5938, 0.6562, 0.5625, 0.7031, 0.5625, 0.7031, 0.5938, 0.6875, 0.5938, 0.6875, 0.5625, 0.75, 0.5625, 0.75, 0.5938, 0.7188, 0.5938, 0.7188, 0.5625, 0.7812, 0.5625, 0.7812, 0.5938, 0.75, 0.5938, 0.75, 0.5625, 0.8125, 0.5625, 0.8125, 0.5938, 0.7812, 0.5938, 0.7812, 0.5625, 0.8438, 0.5625, 0.8438, 0.5938, 0.8125, 0.5938, 0.8125, 0.5625, 0.875, 0.5625, 0.875, 0.5938, 0.8438, 0.5938, 0.8438, 0.5625, 0.9062, 0.5625, 0.9062, 0.5938, 0.875, 0.5938, 0.875, 0.5625, 0.9375, 0.5625, 0.9375, 0.5938, 0.9062, 0.5938, 0.9062, 0.5625, 0.9688, 0.5625, 0.9688, 0.5938, 0.9375, 0.5938, 0.9375, 0.5625, 1.0, 0.5625, 1.0, 0.5938, 0.9688, 0.5938, 0.9688, 0.5625, 0.7188, 0.5625, 0.7188, 0.5938, 0.7031, 0.5938, 0.7031, 0.5625, 0.7188, 0.5, 0.7188, 0.5312, 0.7031, 0.5312, 0.7031, 0.5, 1.0, 0.5, 1.0, 0.5312, 0.9688, 0.5312, 0.9688, 0.5, 0.9688, 0.5, 0.9688, 0.5312, 0.9375, 0.5312, 0.9375, 0.5, 0.9375, 0.5, 0.9375, 0.5312, 0.9062, 0.5312, 0.9062, 0.5, 0.9062, 0.5, 0.9062, 0.5312, 0.875, 0.5312, 0.875, 0.5, 0.875, 0.5, 0.875, 0.5312, 0.8438, 0.5312, 0.8438, 0.5, 0.8438, 0.5, 0.8438, 0.5312, 0.8125, 0.5312, 0.8125, 0.5, 0.8125, 0.5, 0.8125, 0.5312, 0.7812, 0.5312, 0.7812, 0.5, 0.7812, 0.5, 0.7812, 0.5312, 0.75, 0.5312, 0.75, 0.5, 0.75, 0.5, 0.75, 0.5312, 0.7188, 0.5312, 0.7188, 0.5, 0.7031, 0.5, 0.7031, 0.5312, 0.6875, 0.5312, 0.6875, 0.5, 0.6875, 0.5, 0.6875, 0.5312, 0.6562, 0.5312, 0.6562, 0.5, 0.6562, 0.5, 0.6562, 0.5312, 0.625, 0.5312, 0.625, 0.5, 0.625, 0.5, 0.625, 0.5312, 0.5938, 0.5312, 0.5938, 0.5, 0.5938, 0.5, 0.5938, 0.5312, 0.5625, 0.5312, 0.5625, 0.5, 0.5625, 0.5, 0.5625, 0.5312, 0.5312, 0.5312, 0.5312, 0.5, 0.5312, 0.5, 0.5312, 0.5312, 0.5, 0.5312, 0.5, 0.5, 0.5, 0.5, 0.5, 0.5312, 0.4688, 0.5312, 0.4688, 0.5, 0.4688, 0.5, 0.4688, 0.5312, 0.4375, 0.5312, 0.4375, 0.5, 0.4375, 0.5, 0.4375, 0.5312, 0.4062, 0.5312, 0.4062, 0.5, 0.4062, 0.5, 0.4062, 0.5312, 0.375, 0.5312, 0.375, 0.5, 0.375, 0.5, 0.375, 0.5312, 0.3438, 0.5312, 0.3438, 0.5, 0.3438, 0.5, 0.3438, 0.5312, 0.3125, 0.5312, 0.3125, 0.5, 0.3125, 0.5, 0.3125, 0.5312, 0.2812, 0.5312, 0.2812, 0.5, 0.2812, 0.5, 0.2812, 0.5312, 0.25, 0.5312, 0.25, 0.5, 0.25, 0.5, 0.25, 0.5312, 0.2188, 0.5312, 0.2188, 0.5, 0.2188, 0.5, 0.2188, 0.5312, 0.1875, 0.5312, 0.1875, 0.5, 0.1875, 0.5, 0.1875, 0.5312, 0.1562, 0.5312, 0.1562, 0.5, 0.1562, 0.5, 0.1562, 0.5312, 0.125, 0.5312, 0.125, 0.5, 0.125, 0.5, 0.125, 0.5312, 0.09375, 0.5312, 0.09375, 0.5, 0.09375, 0.5, 0.09375, 0.5312, 0.0625, 0.5312, 0.0625, 0.5, 0.0625, 0.5, 0.0625, 0.5312, 0.03125, 0.5312, 0.03125, 0.5, 0.03125, 0.5, 0.03125, 0.5312, 0.0, 0.5312, 0.0, 0.5])
me_cylinder.materials.append(mat_material_001)
me_cylinder.materials.append(mat_material_002)
me_cylinder.use_remesh_preserve_volume = False
me_cylinder.use_remesh_preserve_attributes = False
me_cylinder.use_mirror_vertex_groups = False
me_cylinder.update()

# ---- objects
ob_cylinder = bpy.data.objects.new('Cylinder', me_cylinder)

# ---- transforms, parenting, visibility, modifiers, constraints
ob_cylinder.location = (0.0, 0.0, 9.0)
ob_cylinder.lineart.crease_threshold = 0.0

# ---- collection membership
col_collection.objects.link(ob_cylinder)

# ---- scene / render settings (as saved in the file)
scene.frame_start = 1; scene.frame_end = 250; scene.frame_set(1)
scene.render.engine = 'BLENDER_EEVEE_NEXT'
scene.cycles.use_denoising = False
scene.cycles.samples = 128
scene.cycles.sampling_pattern = 'TABULATED_SOBOL'
scene.cycles.use_adaptive_sampling = False
scene.cycles.use_light_tree = False
scene.view_settings.view_transform = 'Filmic'
bpy.context.view_layer.update()

# ---- added for rendering (the .blend has no active camera and no usable light): camera, sun
cam_auto = bpy.data.cameras.new('AutoCamera')
cam_auto.lens = 50.0
cam_auto.sensor_width = 36.0
cam_auto.clip_end = 1000.0
ob_auto_camera = bpy.data.objects.new('AutoCamera', cam_auto)
scene.collection.objects.link(ob_auto_camera)
ob_auto_camera.location = (22.8888, -27.4666, 27.311)
ob_auto_camera.rotation_euler = (1.09748, -7.21219e-08, 0.694738)
scene.camera = ob_auto_camera
light_auto_sun = bpy.data.lights.new('AutoSun', 'SUN')
light_auto_sun.energy = 3.0
light_auto_sun.angle = 0.0523599
ob_auto_sun = bpy.data.objects.new('AutoSun', light_auto_sun)
scene.collection.objects.link(ob_auto_sun)
ob_auto_sun.rotation_euler = (0.872665, 0.174533, 0.523599)
bpy.context.view_layer.update()
